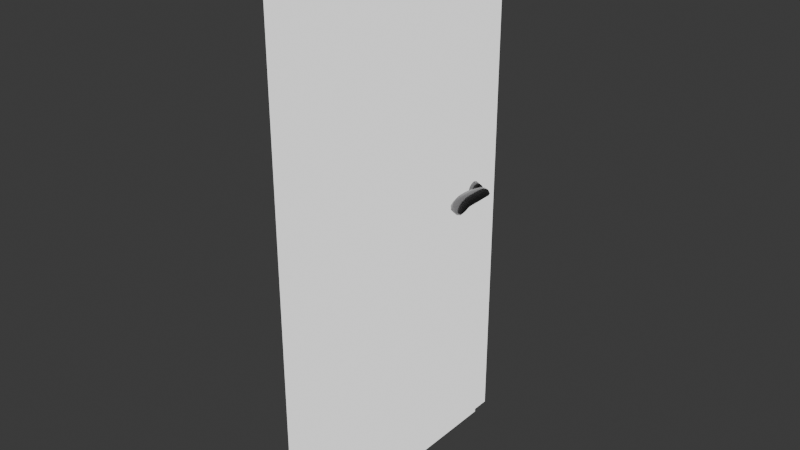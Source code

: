 # Source: door2_outline.blend  (saved by Blender 4.5.87; exported with 4.5.12 LTS)
import bpy
from mathutils import Matrix  # noqa: F401  (used for matrix-valued properties, if any)

bpy.ops.wm.read_factory_settings(use_empty=True)
scene = bpy.context.scene
scene.name = 'Scene'

# ---- collections
col_collection = bpy.data.collections.new('Collection'); scene.collection.children.link(col_collection)

# ---- images (referenced by path relative to the original .blend; pixels are not part of the script)
import os
ASSET_DIR = os.environ.get("B2B_ASSET_DIR", "")  # directory of the original .blend (textures are referenced by path, not embedded)
HERE = os.path.dirname(os.path.abspath(__file__))  # packed textures are extracted next to this script under _unpacked/

def load_image(name, relpath, width, height, colorspace="sRGB"):
    """Load a texture the original file referenced (path relative to the .blend, or extracted next to this script)."""
    p = next((c for c in (os.path.join(HERE, relpath), os.path.join(ASSET_DIR, relpath)) if relpath and os.path.exists(c)), "")
    if p:
        img = bpy.data.images.load(p, check_existing=True)
        img.name = name
    else:  # same state as the original file: an image datablock whose file is absent (Cycles renders it pink)
        img = bpy.data.images.new(name, width, height)
        img.source = "FILE"
        img.filepath = "//" + (relpath or name)
    img.colorspace_settings.name = colorspace
    return img
img_rooms_door = load_image('rooms_door', 'rooms_door.png', 1024, 1024, 'sRGB')

# ---- materials (node trees are filled in below, after node groups)
mat_rooms_door = bpy.data.materials.new('rooms_door')
mat_doorknob = bpy.data.materials.new('Doorknob')
mat_outline = bpy.data.materials.new('Outline')
mat_outline.use_backface_culling = True

# ---- material node trees
mat_rooms_door.use_nodes = True; mat_rooms_door.node_tree.nodes.clear()
_N = mat_rooms_door.node_tree.nodes; _L = mat_rooms_door.node_tree.links
n0 = _N.new('ShaderNodeBsdfPrincipled'); n0.name = 'Principled BSDF'; n0.location = (10, 300)
n1 = _N.new('ShaderNodeOutputMaterial'); n1.name = 'Material Output'; n1.location = (300, 300)
n2 = _N.new('ShaderNodeTexImage'); n2.name = 'Image Texture'; n2.location = (-280, 280)
n2.image = img_rooms_door
n2.interpolation = 'Closest'
_L.new(n0.outputs[0], n1.inputs[0])
_L.new(n2.outputs[0], n0.inputs[0])
n1.is_active_output = True
mat_doorknob.use_nodes = True; mat_doorknob.node_tree.nodes.clear()
_N = mat_doorknob.node_tree.nodes; _L = mat_doorknob.node_tree.links
n0 = _N.new('ShaderNodeBsdfPrincipled'); n0.name = 'Principled BSDF'; n0.location = (10, 300)
n0.inputs[0].default_value = (0.2054, 0.2026, 0.2082, 1.0)
n0.inputs[1].default_value = 0.623
n0.inputs[2].default_value = 0.1885
n1 = _N.new('ShaderNodeOutputMaterial'); n1.name = 'Material Output'; n1.location = (300, 300)
_L.new(n0.outputs[0], n1.inputs[0])
n1.is_active_output = True
mat_outline.use_nodes = True; mat_outline.node_tree.nodes.clear()
_N = mat_outline.node_tree.nodes; _L = mat_outline.node_tree.links
n0 = _N.new('ShaderNodeOutputMaterial'); n0.name = 'Material Output'; n0.location = (200, 100)
n1 = _N.new('ShaderNodeEmission'); n1.name = 'Emission'; n1.location = (-200, 100)
_L.new(n1.outputs[0], n0.inputs[0])
n0.is_active_output = True

# ---- world
world_world = bpy.data.worlds.new('World'); scene.world = world_world
world_world.use_nodes = True; world_world.node_tree.nodes.clear()
_N = world_world.node_tree.nodes; _L = world_world.node_tree.links
n0 = _N.new('ShaderNodeOutputWorld'); n0.name = 'World Output'; n0.location = (300, 300)
n1 = _N.new('ShaderNodeBackground'); n1.name = 'Background'; n1.location = (10, 300)
n1.inputs[0].default_value = (0.05088, 0.05088, 0.05088, 1.0)
_L.new(n1.outputs[0], n0.inputs[0])
n0.is_active_output = True
world_world.color = (0.05088, 0.05088, 0.05088)
world_world.sun_shadow_jitter_overblur = 0.0

# ---- meshes
me_dark_door = bpy.data.meshes.new('dark_door')
me_dark_door.from_pydata([(-0.01959, 0.8942, 0.00563), (-0.01959, 0.8942, 1.985), (0.01959, 0.8942, 0.00563), (0.01959, 0.8942, 1.985), (-0.01959, 0.005759, 0.00563), (-0.01959, 0.005759, 1.985), (0.01959, 0.005759, 0.00563), (0.01959, 0.005759, 1.985), (-0.02981, -0.005765, 0.005629), (-0.0298, -0.005763, 1.997), (0.009363, -0.005796, 0.005629), (0.009361, -0.005795, 1.997), (0.009308, -0.07503, 0.005629), (0.008011, -0.07374, 1.991), (-0.02986, -0.075, 0.005629), (-0.02856, -0.07371, 1.991), (-0.0285, 7.897e-06, 2.034), (0.008069, -2.125e-05, 2.034), (-0.02986, -0.075, 2.035), (0.009308, -0.07503, 2.035), (-0.02903, 0.975, 0.005629), (-0.02773, 0.9737, 1.991), (0.01015, 0.975, 0.005629), (0.008847, 0.9737, 1.991), (0.01009, 0.9058, 0.005629), (0.01009, 0.9058, 1.997), (-0.02908, 0.9058, 0.005629), (-0.02908, 0.9058, 1.997), (-0.02903, 0.975, 2.035), (0.01015, 0.975, 2.035), (-0.02779, 0.9, 2.034), (0.008787, 0.9, 2.034), (-0.03138, 0.8479, 1.033), (-0.03152, 0.841, 1.034), (-0.03126, 0.8534, 1.028), (-0.03118, 0.8565, 1.022), (-0.03115, 0.8565, 1.015), (-0.03118, 0.8534, 1.008), (-0.03127, 0.8479, 1.004), (-0.0314, 0.841, 1.002), (-0.03154, 0.834, 1.004), (-0.03167, 0.8283, 1.008), (-0.03176, 0.8252, 1.015), (-0.03179, 0.8251, 1.022), (-0.03175, 0.8283, 1.028), (-0.03165, 0.834, 1.033), (-0.03535, 0.8445, 1.029), (-0.03547, 0.8395, 1.03), (-0.03525, 0.8487, 1.026), (-0.03519, 0.851, 1.021), (-0.03517, 0.851, 1.016), (-0.03519, 0.8487, 1.011), (-0.03526, 0.8446, 1.008), (-0.03537, 0.8395, 1.007), (-0.03549, 0.8345, 1.008), (-0.03559, 0.8306, 1.011), (-0.03567, 0.8284, 1.016), (-0.03569, 0.8285, 1.021), (-0.03566, 0.8306, 1.026), (-0.03558, 0.8345, 1.029), (0.02048, 0.8555, 1.048), (0.02034, 0.841, 1.052), (0.0206, 0.8672, 1.039), (0.02068, 0.8737, 1.026), (0.02071, 0.8737, 1.011), (0.02067, 0.8672, 0.9973), (0.02059, 0.8556, 0.988), (0.02046, 0.841, 0.9847), (0.02032, 0.8265, 0.9881), (0.02019, 0.815, 0.9974), (0.0201, 0.8086, 1.011), (0.02007, 0.8086, 1.026), (0.02011, 0.815, 1.039), (0.0202, 0.8266, 1.048), (0.05004, 0.8498, 1.04), (0.04993, 0.8394, 1.043), (0.05014, 0.858, 1.033), (0.05021, 0.8625, 1.024), (0.05023, 0.8625, 1.013), (0.0502, 0.8579, 1.004), (0.05013, 0.8497, 0.997), (0.05003, 0.8394, 0.9946), (0.04991, 0.829, 0.9968), (0.0498, 0.8205, 1.003), (0.04973, 0.8157, 1.013), (0.0497, 0.8157, 1.024), (0.04974, 0.8204, 1.034), (0.04982, 0.8289, 1.04), (-0.06759, 0.8381, 1.019), (-0.06963, 0.8363, 1.019), (-0.07028, 0.8431, 1.018), (-0.07782, 0.8395, 1.019), (-0.09082, 0.6709, 1.022), (-0.09222, 0.6765, 1.021), (-0.07585, 0.6716, 1.022), (-0.07435, 0.6767, 1.021), (-0.07011, 0.6889, 1.032), (-0.06979, 0.7194, 1.036), (-0.07006, 0.7467, 1.036), (-0.07176, 0.7731, 1.036), (-0.07577, 0.8003, 1.036), (-0.07721, 0.8297, 1.032), (-0.07853, 0.8221, 1.025), (-0.07709, 0.7978, 1.034), (-0.07282, 0.7725, 1.036), (-0.07026, 0.7466, 1.036), (-0.0698, 0.7197, 1.036), (-0.07011, 0.6949, 1.033), (-0.08083, 0.8313, 1.032), (-0.08949, 0.8054, 1.037), (-0.09136, 0.7748, 1.036), (-0.09183, 0.7468, 1.036), (-0.09185, 0.7194, 1.036), (-0.0927, 0.6884, 1.032), (-0.09267, 0.6945, 1.032), (-0.09186, 0.7197, 1.036), (-0.09188, 0.7469, 1.036), (-0.0914, 0.7747, 1.035), (-0.0892, 0.8049, 1.031), (-0.08289, 0.8267, 1.023), (-0.06761, 0.8409, 1.019), (-0.06687, 0.8366, 1.02), (-0.07314, 0.8388, 1.018), (-0.07801, 0.8393, 1.017), (-0.07225, 0.84, 1.026), (-0.0714, 0.6833, 1.027), (-0.07384, 0.6744, 1.02), (-0.08352, 0.6704, 1.02), (-0.08351, 0.6754, 1.021), (-0.09339, 0.6737, 1.021), (-0.09275, 0.6744, 1.025), (-0.07647, 0.8328, 1.018), (-0.07256, 0.6754, 1.025), (-0.06976, 0.7047, 1.036), (-0.06987, 0.7332, 1.036), (-0.07057, 0.7601, 1.036), (-0.07368, 0.7861, 1.036), (-0.07763, 0.8152, 1.035), (-0.07916, 0.8298, 1.021), (-0.0775, 0.8109, 1.03), (-0.07482, 0.7851, 1.035), (-0.0712, 0.7597, 1.036), (-0.06988, 0.7331, 1.036), (-0.0698, 0.707, 1.035), (-0.0722, 0.8357, 1.026), (-0.08579, 0.8197, 1.034), (-0.09055, 0.7898, 1.037), (-0.09177, 0.7605, 1.036), (-0.09183, 0.7332, 1.036), (-0.09199, 0.7046, 1.036), (-0.09343, 0.6828, 1.026), (-0.09204, 0.7068, 1.035), (-0.09183, 0.7332, 1.036), (-0.09187, 0.7603, 1.036), (-0.09264, 0.7883, 1.035), (-0.08674, 0.8174, 1.027), (-0.08138, 0.695, 1.035), (-0.08081, 0.7197, 1.038), (-0.0811, 0.7468, 1.038), (-0.0823, 0.7736, 1.038), (-0.08298, 0.7999, 1.036), (-0.0813, 0.823, 1.027), (-0.07877, 0.831, 1.03), (-0.08152, 0.8034, 1.035), (-0.08109, 0.7742, 1.034), (-0.08084, 0.7468, 1.034), (-0.0808, 0.7194, 1.034), (-0.08135, 0.6883, 1.03), (-0.09615, 0.6913, 1.032), (-0.0955, 0.7195, 1.036), (-0.09552, 0.7469, 1.036), (-0.09474, 0.7751, 1.036), (-0.09279, 0.8075, 1.033), (-0.08201, 0.8288, 1.028), (-0.0779, 0.8251, 1.029), (-0.07389, 0.7974, 1.035), (-0.06904, 0.7718, 1.036), (-0.06656, 0.7464, 1.036), (-0.06623, 0.7195, 1.036), (-0.06682, 0.6925, 1.032), (-0.06856, 0.6805, 1.026), (-0.08425, 0.6732, 1.017), (-0.07412, 0.8353, 1.023), (-0.0825, 0.6734, 1.023), (-0.07902, 0.8313, 1.021), (-0.08245, 0.683, 1.028), (-0.0809, 0.707, 1.038), (-0.08084, 0.7332, 1.038), (-0.08159, 0.7602, 1.038), (-0.08267, 0.7869, 1.037), (-0.08255, 0.8128, 1.032), (-0.07128, 0.8394, 1.025), (-0.08096, 0.8178, 1.032), (-0.08133, 0.7882, 1.035), (-0.08091, 0.7605, 1.034), (-0.08081, 0.7332, 1.034), (-0.08086, 0.7045, 1.034), (-0.0966, 0.6793, 1.026), (-0.09559, 0.7055, 1.036), (-0.0955, 0.7332, 1.036), (-0.09544, 0.7604, 1.036), (-0.09538, 0.7891, 1.036), (-0.08737, 0.8189, 1.031), (-0.0781, 0.834, 1.024), (-0.07618, 0.8117, 1.033), (-0.07183, 0.7842, 1.035), (-0.06737, 0.7594, 1.036), (-0.06627, 0.7331, 1.036), (-0.0663, 0.706, 1.036), (-0.05461, 0.8365, 1.018), (-0.05461, 0.8365, 1.019), (-0.05461, 0.843, 1.019), (-0.0546, 0.8431, 1.019), (-0.05498, 0.8398, 1.02), (-0.05306, 0.836, 1.019), (-0.05498, 0.8398, 1.018), (-0.0529, 0.8435, 1.019), (-0.04184, 0.8387, 1.018), (-0.04183, 0.8387, 1.019), (-0.04184, 0.8409, 1.018), (-0.04182, 0.841, 1.019), (-0.04247, 0.8398, 1.019), (-0.04132, 0.8387, 1.019), (-0.04246, 0.8398, 1.018), (-0.0413, 0.8408, 1.018), (0.07394, 0.8505, 1.005), (0.0719, 0.8523, 1.031), (0.07126, 0.8275, 1.006), (0.0637, 0.831, 1.031), (0.09821, 0.6663, 1.004), (0.09682, 0.6607, 1.031), (0.06616, 0.6657, 1.005), (0.06767, 0.6605, 1.031), (0.06014, 0.6941, 1.015), (0.05935, 0.7197, 1.019), (0.05928, 0.747, 1.019), (0.06004, 0.7745, 1.019), (0.06411, 0.8005, 1.019), (0.06839, 0.8216, 1.016), (0.06474, 0.8291, 1.039), (0.06595, 0.8022, 1.051), (0.06211, 0.7742, 1.053), (0.05971, 0.7469, 1.054), (0.05933, 0.7194, 1.054), (0.06015, 0.6881, 1.049), (0.0888, 0.83, 1.015), (0.09521, 0.8048, 1.019), (0.09939, 0.775, 1.019), (0.09999, 0.7469, 1.019), (0.09997, 0.7197, 1.019), (0.1002, 0.6946, 1.015), (0.1003, 0.6885, 1.049), (0.09996, 0.7194, 1.054), (0.1001, 0.7468, 1.054), (0.1005, 0.7753, 1.053), (0.09806, 0.8105, 1.048), (0.08931, 0.8397, 1.037), (0.07392, 0.8387, 1.001), (0.07207, 0.8554, 1.017), (0.0684, 0.8408, 1.037), (0.06063, 0.8278, 1.019), (0.07139, 0.8249, 1.012), (0.06236, 0.6714, 1.041), (0.06018, 0.6594, 1.016), (0.08237, 0.6634, 1.001), (0.08239, 0.6584, 1.031), (0.1062, 0.6601, 1.016), (0.101, 0.6804, 1.009), (0.08184, 0.8482, 1.029), (0.06121, 0.6794, 1.009), (0.05952, 0.7068, 1.018), (0.05929, 0.7332, 1.019), (0.05939, 0.7608, 1.019), (0.06175, 0.7877, 1.019), (0.06621, 0.8132, 1.018), (0.06238, 0.8351, 1.032), (0.06514, 0.817, 1.045), (0.06421, 0.7879, 1.053), (0.06063, 0.7606, 1.054), (0.05936, 0.7332, 1.054), (0.05947, 0.7045, 1.053), (0.08413, 0.8403, 1.011), (0.0924, 0.8186, 1.016), (0.09786, 0.79, 1.019), (0.09991, 0.7607, 1.019), (0.09999, 0.7332, 1.019), (0.09997, 0.707, 1.018), (0.1003, 0.6719, 1.041), (0.09992, 0.7047, 1.053), (0.1, 0.7332, 1.054), (0.1004, 0.7607, 1.053), (0.1021, 0.7905, 1.051), (0.09508, 0.826, 1.043), (0.08022, 0.688, 1.054), (0.07966, 0.7193, 1.058), (0.07997, 0.7468, 1.058), (0.08146, 0.7744, 1.058), (0.08182, 0.805, 1.055), (0.07754, 0.8335, 1.044), (0.07818, 0.8252, 1.011), (0.08038, 0.8022, 1.015), (0.0798, 0.7746, 1.014), (0.07967, 0.7469, 1.014), (0.07967, 0.7197, 1.014), (0.08024, 0.6947, 1.011), (0.115, 0.6917, 1.032), (0.1144, 0.7195, 1.036), (0.1144, 0.7469, 1.036), (0.1136, 0.7755, 1.035), (0.1107, 0.8127, 1.03), (0.09706, 0.8396, 1.024), (0.05729, 0.8241, 1.025), (0.05308, 0.801, 1.035), (0.04815, 0.7749, 1.037), (0.04544, 0.7471, 1.036), (0.04509, 0.7195, 1.036), (0.04578, 0.6905, 1.032), (0.04863, 0.6739, 1.024), (0.08342, 0.6534, 1.014), (0.08655, 0.848, 1.016), (0.08131, 0.681, 1.005), (0.07214, 0.8394, 1.039), (0.08135, 0.6714, 1.045), (0.07972, 0.7045, 1.057), (0.07971, 0.7332, 1.058), (0.08071, 0.7605, 1.058), (0.08211, 0.7892, 1.057), (0.08062, 0.8205, 1.05), (0.0785, 0.8309, 1.009), (0.07916, 0.8153, 1.012), (0.08013, 0.7888, 1.015), (0.07968, 0.7606, 1.014), (0.07966, 0.7332, 1.014), (0.07976, 0.707, 1.014), (0.115, 0.6751, 1.025), (0.1144, 0.706, 1.036), (0.1144, 0.7332, 1.036), (0.1143, 0.7609, 1.036), (0.114, 0.7911, 1.034), (0.1044, 0.8265, 1.028), (0.05799, 0.8288, 1.021), (0.05542, 0.8144, 1.03), (0.05108, 0.788, 1.037), (0.04631, 0.7611, 1.036), (0.04513, 0.7333, 1.036), (0.04517, 0.7055, 1.036), (0.05496, 0.8521, 1.006), (0.05497, 0.8521, 1.031), (0.05497, 0.8276, 1.006), (0.05497, 0.8274, 1.031), (0.05459, 0.8398, 0.9999), (0.05392, 0.8559, 1.019), (0.0546, 0.8398, 1.038), (0.05378, 0.8236, 1.018), (0.04356, 0.8536, 1.005), (0.04356, 0.8536, 1.032), (0.04356, 0.826, 1.005), (0.04357, 0.8259, 1.032), (0.04293, 0.8398, 0.9993), (0.04408, 0.8583, 1.019), (0.04293, 0.8398, 1.038), (0.04409, 0.8212, 1.018), (-0.02536, 0.9, -0.0001433), (-0.02536, 0.9, 1.991), (0.02536, 0.9, -0.0001433), (0.02536, 0.9, 1.991), (-0.02536, -1.481e-05, -0.0001433), (-0.02536, -1.481e-05, 1.991), (0.02536, -1.481e-05, -0.0001433), (0.02536, -1.481e-05, 1.991), (-0.03558, 1.353e-05, -0.0001445), (-0.03558, 1.353e-05, 1.991), (0.01514, -2.688e-05, -0.0001445), (0.01514, -2.688e-05, 1.991), (0.01508, -0.08081, -0.0001445), (0.01508, -0.08081, 1.991), (-0.03564, -0.08077, -0.0001445), (-0.03564, -0.08077, 1.991), (-0.03558, 1.353e-05, 2.041), (0.01514, -2.688e-05, 2.041), (-0.03564, -0.08077, 2.041), (0.01508, -0.08081, 2.041), (-0.03479, 0.9808, -0.0001445), (-0.03479, 0.9808, 1.991), (0.01592, 0.9808, -0.0001445), (0.01592, 0.9808, 1.991), (0.01586, 0.9, -0.0001445), (0.01586, 0.9, 1.991), (-0.03486, 0.9, -0.0001445), (-0.03486, 0.9, 1.991), (-0.03479, 0.9808, 2.041), (0.01592, 0.9808, 2.041), (-0.03486, 0.9, 2.041), (0.01586, 0.9, 2.041), (-0.0265, 0.8517, 1.04), (-0.0265, 0.841, 1.043), (-0.0265, 0.8603, 1.034), (-0.0265, 0.8651, 1.024), (-0.0265, 0.8651, 1.013), (-0.0265, 0.8603, 1.003), (-0.0265, 0.8517, 0.9959), (-0.0265, 0.841, 0.9934), (-0.0265, 0.8303, 0.9959), (-0.0265, 0.8216, 1.003), (-0.0265, 0.8169, 1.013), (-0.0265, 0.8169, 1.024), (-0.0265, 0.8216, 1.034), (-0.0265, 0.8303, 1.04), (-0.04327, 0.8471, 1.034), (-0.04327, 0.8394, 1.036), (-0.04327, 0.8533, 1.03), (-0.04327, 0.8568, 1.022), (-0.04327, 0.8568, 1.015), (-0.04327, 0.8533, 1.007), (-0.04327, 0.8471, 1.002), (-0.04327, 0.8394, 1.001), (-0.04327, 0.8317, 1.002), (-0.04327, 0.8255, 1.007), (-0.04327, 0.8221, 1.015), (-0.04327, 0.8221, 1.022), (-0.04327, 0.8255, 1.03), (-0.04327, 0.8317, 1.034), (0.02536, 0.8517, 1.04), (0.02536, 0.841, 1.043), (0.02536, 0.8603, 1.034), (0.02536, 0.8651, 1.024), (0.02536, 0.8651, 1.013), (0.02536, 0.8603, 1.003), (0.02536, 0.8517, 0.9959), (0.02536, 0.841, 0.9934), (0.02536, 0.8303, 0.9959), (0.02536, 0.8216, 1.003), (0.02536, 0.8169, 1.013), (0.02536, 0.8169, 1.024), (0.02536, 0.8216, 1.034), (0.02536, 0.8303, 1.04), (0.04213, 0.8471, 1.034), (0.04213, 0.8394, 1.036), (0.04213, 0.8533, 1.03), (0.04213, 0.8568, 1.022), (0.04213, 0.8568, 1.015), (0.04213, 0.8533, 1.007), (0.04213, 0.8471, 1.002), (0.04213, 0.8394, 1.001), (0.04213, 0.8317, 1.002), (0.04213, 0.8255, 1.007), (0.04213, 0.8221, 1.015), (0.04213, 0.8221, 1.022), (0.04213, 0.8255, 1.03), (0.04213, 0.8317, 1.034), (-0.07134, 0.8443, 1.012), (-0.07134, 0.8443, 1.025), (-0.07134, 0.8353, 1.012), (-0.07133, 0.8353, 1.025), (-0.09509, 0.6686, 1.013), (-0.09509, 0.6686, 1.026), (-0.07158, 0.6686, 1.013), (-0.07158, 0.6686, 1.026), (-0.0657, 0.6915, 1.024), (-0.06514, 0.7195, 1.027), (-0.06524, 0.7468, 1.027), (-0.06647, 0.7738, 1.028), (-0.07051, 0.8004, 1.028), (-0.07337, 0.8257, 1.024), (-0.0722, 0.8256, 1.032), (-0.07209, 0.8, 1.042), (-0.06804, 0.7734, 1.045), (-0.06555, 0.7467, 1.045), (-0.06514, 0.7195, 1.045), (-0.0657, 0.6915, 1.041), (-0.08539, 0.8307, 1.024), (-0.09292, 0.8051, 1.028), (-0.09595, 0.7749, 1.028), (-0.09648, 0.7469, 1.027), (-0.09648, 0.7195, 1.027), (-0.09704, 0.6915, 1.024), (-0.09704, 0.6915, 1.041), (-0.09648, 0.7195, 1.045), (-0.09658, 0.7468, 1.045), (-0.09652, 0.775, 1.044), (-0.0942, 0.8077, 1.04), (-0.08667, 0.8332, 1.03), (-0.07134, 0.8398, 1.01), (-0.07004, 0.846, 1.019), (-0.07134, 0.8398, 1.028), (-0.06989, 0.8336, 1.018), (-0.07239, 0.8324, 1.019), (-0.06745, 0.6774, 1.034), (-0.06758, 0.6669, 1.018), (-0.08352, 0.6669, 1.01), (-0.08352, 0.6669, 1.026), (-0.1003, 0.6669, 1.018), (-0.09746, 0.6774, 1.017), (-0.07973, 0.8405, 1.024), (-0.06745, 0.6774, 1.017), (-0.06521, 0.7058, 1.027), (-0.06515, 0.7332, 1.027), (-0.06555, 0.7604, 1.027), (-0.06828, 0.7869, 1.028), (-0.07249, 0.8142, 1.027), (-0.07134, 0.8325, 1.027), (-0.07189, 0.8139, 1.037), (-0.07009, 0.7865, 1.044), (-0.06649, 0.7602, 1.045), (-0.06519, 0.7332, 1.045), (-0.06521, 0.7058, 1.044), (-0.07874, 0.838, 1.019), (-0.08966, 0.8191, 1.025), (-0.09477, 0.7899, 1.028), (-0.09641, 0.7606, 1.027), (-0.09648, 0.7332, 1.027), (-0.09655, 0.7058, 1.027), (-0.09746, 0.6774, 1.034), (-0.09655, 0.7058, 1.044), (-0.09649, 0.7332, 1.045), (-0.09673, 0.7605, 1.045), (-0.09792, 0.7894, 1.043), (-0.09148, 0.8217, 1.035), (-0.08137, 0.6915, 1.044), (-0.08081, 0.7195, 1.048), (-0.08111, 0.7468, 1.048), (-0.08245, 0.774, 1.048), (-0.08297, 0.8024, 1.045), (-0.07999, 0.8283, 1.036), (-0.07904, 0.8281, 1.021), (-0.08152, 0.8028, 1.025), (-0.08102, 0.7744, 1.024), (-0.08082, 0.7469, 1.024), (-0.08081, 0.7195, 1.024), (-0.08137, 0.6915, 1.02), (-0.1061, 0.6915, 1.032), (-0.1055, 0.7195, 1.036), (-0.1055, 0.7469, 1.036), (-0.1047, 0.7753, 1.035), (-0.1023, 0.8101, 1.032), (-0.0901, 0.8342, 1.026), (-0.06817, 0.8246, 1.027), (-0.06406, 0.7992, 1.035), (-0.05916, 0.7734, 1.036), (-0.05657, 0.7468, 1.036), (-0.05623, 0.7195, 1.036), (-0.05687, 0.6915, 1.032), (-0.05917, 0.6772, 1.025), (-0.0844, 0.6633, 1.016), (-0.0809, 0.8416, 1.02), (-0.08247, 0.6772, 1.014), (-0.07615, 0.8354, 1.03), (-0.08247, 0.6772, 1.036), (-0.08088, 0.7058, 1.047), (-0.08085, 0.7332, 1.048), (-0.08172, 0.7603, 1.048), (-0.08296, 0.788, 1.047), (-0.08216, 0.8166, 1.041), (-0.07546, 0.8351, 1.017), (-0.08063, 0.8166, 1.022), (-0.0813, 0.7885, 1.025), (-0.08086, 0.7605, 1.024), (-0.08081, 0.7332, 1.024), (-0.08088, 0.7058, 1.024), (-0.1064, 0.6772, 1.025), (-0.1056, 0.7058, 1.036), (-0.1055, 0.7332, 1.036), (-0.1054, 0.7606, 1.036), (-0.1053, 0.7901, 1.035), (-0.09645, 0.8227, 1.029), (-0.06861, 0.8314, 1.023), (-0.06637, 0.8131, 1.031), (-0.06203, 0.7861, 1.036), (-0.05741, 0.7602, 1.036), (-0.05627, 0.7332, 1.036), (-0.05631, 0.7058, 1.036), (-0.05536, 0.8443, 1.012), (-0.05536, 0.8443, 1.025), (-0.05536, 0.8353, 1.012), (-0.05535, 0.8353, 1.025), (-0.05536, 0.8398, 1.01), (-0.05406, 0.846, 1.019), (-0.05536, 0.8398, 1.028), (-0.05391, 0.8336, 1.018), (-0.04327, 0.8462, 1.012), (-0.04327, 0.8461, 1.026), (-0.04327, 0.8334, 1.012), (-0.04327, 0.8334, 1.026), (-0.04327, 0.8398, 1.009), (-0.04327, 0.8485, 1.019), (-0.04327, 0.8398, 1.028), (-0.04327, 0.831, 1.018), (0.0702, 0.8443, 1.012), (0.0702, 0.8443, 1.025), (0.0702, 0.8353, 1.012), (0.07019, 0.8353, 1.025), (0.09395, 0.6686, 1.013), (0.09395, 0.6686, 1.026), (0.07044, 0.6686, 1.013), (0.07044, 0.6686, 1.026), (0.06456, 0.6915, 1.024), (0.064, 0.7195, 1.027), (0.0641, 0.7468, 1.027), (0.06533, 0.7738, 1.028), (0.06937, 0.8004, 1.028), (0.07223, 0.8257, 1.024), (0.07106, 0.8256, 1.032), (0.07095, 0.8, 1.042), (0.0669, 0.7734, 1.045), (0.06441, 0.7467, 1.045), (0.064, 0.7195, 1.045), (0.06456, 0.6915, 1.041), (0.08425, 0.8307, 1.024), (0.09178, 0.8051, 1.028), (0.09481, 0.7749, 1.028), (0.09534, 0.7469, 1.027), (0.09534, 0.7195, 1.027), (0.0959, 0.6915, 1.024), (0.0959, 0.6915, 1.041), (0.09534, 0.7195, 1.045), (0.09544, 0.7468, 1.045), (0.09538, 0.775, 1.044), (0.09306, 0.8077, 1.04), (0.08553, 0.8332, 1.03), (0.0702, 0.8398, 1.01), (0.0689, 0.846, 1.019), (0.0702, 0.8398, 1.028), (0.06875, 0.8336, 1.018), (0.07125, 0.8324, 1.019), (0.06631, 0.6774, 1.034), (0.06644, 0.6669, 1.018), (0.08238, 0.6669, 1.01), (0.08238, 0.6669, 1.026), (0.09921, 0.6669, 1.018), (0.09632, 0.6774, 1.017), (0.07859, 0.8405, 1.024), (0.06631, 0.6774, 1.017), (0.06407, 0.7058, 1.027), (0.06401, 0.7332, 1.027), (0.06441, 0.7604, 1.027), (0.06714, 0.7869, 1.028), (0.07135, 0.8142, 1.027), (0.0702, 0.8325, 1.027), (0.07075, 0.8139, 1.037), (0.06895, 0.7865, 1.044), (0.06535, 0.7602, 1.045), (0.06405, 0.7332, 1.045), (0.06407, 0.7058, 1.044), (0.0776, 0.838, 1.019), (0.08853, 0.8191, 1.025), (0.09363, 0.7899, 1.028), (0.09527, 0.7606, 1.027), (0.09534, 0.7332, 1.027), (0.09541, 0.7058, 1.027), (0.09632, 0.6774, 1.034), (0.09541, 0.7058, 1.044), (0.09535, 0.7332, 1.045), (0.09559, 0.7605, 1.045), (0.09679, 0.7894, 1.043), (0.09034, 0.8217, 1.035), (0.08023, 0.6915, 1.044), (0.07967, 0.7195, 1.048), (0.07997, 0.7468, 1.048), (0.08131, 0.774, 1.048), (0.08183, 0.8024, 1.045), (0.07885, 0.8283, 1.036), (0.07791, 0.8281, 1.021), (0.08038, 0.8028, 1.025), (0.07988, 0.7744, 1.024), (0.07968, 0.7469, 1.024), (0.07967, 0.7195, 1.024), (0.08023, 0.6915, 1.02), (0.105, 0.6915, 1.032), (0.1044, 0.7195, 1.036), (0.1044, 0.7469, 1.036), (0.1036, 0.7753, 1.035), (0.1012, 0.8101, 1.032), (0.08896, 0.8342, 1.026), (0.06703, 0.8246, 1.027), (0.06292, 0.7992, 1.035), (0.05802, 0.7734, 1.036), (0.05543, 0.7468, 1.036), (0.05509, 0.7195, 1.036), (0.05573, 0.6915, 1.032), (0.05803, 0.6772, 1.025), (0.08326, 0.6633, 1.016), (0.07976, 0.8416, 1.02), (0.08133, 0.6772, 1.014), (0.07501, 0.8354, 1.03), (0.08133, 0.6772, 1.036), (0.07974, 0.7058, 1.047), (0.07971, 0.7332, 1.048), (0.08058, 0.7603, 1.048), (0.08182, 0.788, 1.047), (0.08102, 0.8166, 1.041), (0.07432, 0.8351, 1.017), (0.07949, 0.8166, 1.022), (0.08016, 0.7885, 1.025), (0.07972, 0.7605, 1.024), (0.07967, 0.7332, 1.024), (0.07974, 0.7058, 1.024), (0.1052, 0.6772, 1.025), (0.1044, 0.7058, 1.036), (0.1044, 0.7332, 1.036), (0.1043, 0.7606, 1.036), (0.1041, 0.7901, 1.035), (0.09531, 0.8227, 1.029), (0.06747, 0.8314, 1.023), (0.06523, 0.8131, 1.031), (0.06089, 0.7861, 1.036), (0.05627, 0.7602, 1.036), (0.05513, 0.7332, 1.036), (0.05517, 0.7058, 1.036), (0.05422, 0.8443, 1.012), (0.05422, 0.8443, 1.025), (0.05422, 0.8353, 1.012), (0.05421, 0.8353, 1.025), (0.05422, 0.8398, 1.01), (0.05292, 0.846, 1.019), (0.05422, 0.8398, 1.028), (0.05277, 0.8336, 1.018), (0.04213, 0.8462, 1.012), (0.04213, 0.8461, 1.026), (0.04213, 0.8334, 1.012), (0.04213, 0.8334, 1.026), (0.04213, 0.8398, 1.009), (0.04213, 0.8485, 1.019), (0.04213, 0.8398, 1.028), (0.04213, 0.831, 1.018)], [], [(0, 1, 3, 2), (2, 3, 7, 6), (6, 7, 5, 4), (4, 5, 1, 0), (2, 6, 4, 0), (7, 3, 1, 5), (8, 9, 11, 10), (14, 15, 9, 8), (9, 15, 18, 16), (10, 12, 14, 8), (10, 11, 13, 12), (15, 14, 12, 13), (19, 17, 16, 18), (15, 13, 19, 18), (13, 11, 17, 19), (31, 30, 16, 17), (20, 21, 23, 22), (26, 27, 21, 20), (21, 27, 30, 28), (22, 24, 26, 20), (22, 23, 25, 24), (27, 26, 24, 25), (31, 29, 28, 30), (25, 31, 17, 11), (25, 23, 29, 31), (23, 21, 28, 29), (30, 27, 9, 16), (27, 25, 11, 9), (32, 33, 45, 44, 43, 42, 41, 40, 39, 38, 37, 36, 35, 34), (39, 40, 54, 53), (33, 32, 46, 47), (40, 41, 55, 54), (32, 34, 48, 46), (41, 42, 56, 55), (34, 35, 49, 48), (42, 43, 57, 56), (35, 36, 50, 49), (43, 44, 58, 57), (36, 37, 51, 50), (44, 45, 59, 58), (37, 38, 52, 51), (45, 33, 47, 59), (38, 39, 53, 52), (46, 48, 49, 50, 51, 52, 53, 54, 55, 56, 57, 58, 59, 47), (60, 61, 73, 72, 71, 70, 69, 68, 67, 66, 65, 64, 63, 62), (67, 68, 82, 81), (61, 60, 74, 75), (68, 69, 83, 82), (60, 62, 76, 74), (69, 70, 84, 83), (62, 63, 77, 76), (70, 71, 85, 84), (63, 64, 78, 77), (71, 72, 86, 85), (64, 65, 79, 78), (72, 73, 87, 86), (65, 66, 80, 79), (73, 61, 75, 87), (66, 67, 81, 80), (74, 76, 77, 78, 79, 80, 81, 82, 83, 84, 85, 86, 87, 75), (96, 179, 180, 132), (179, 107, 125, 180), (180, 125, 95, 126), (132, 180, 126, 94), (94, 126, 181, 127), (126, 95, 128, 181), (181, 128, 93, 129), (127, 181, 129, 92), (108, 173, 182, 144), (173, 119, 131, 182), (182, 131, 89, 121), (144, 182, 121, 88), (96, 132, 183, 167), (132, 94, 127, 183), (183, 127, 92, 130), (167, 183, 130, 113), (102, 138, 184, 161), (138, 91, 122, 184), (184, 122, 89, 131), (161, 184, 131, 119), (95, 125, 185, 128), (125, 107, 156, 185), (185, 156, 114, 150), (128, 185, 150, 93), (107, 143, 186, 156), (143, 106, 157, 186), (186, 157, 115, 151), (156, 186, 151, 114), (106, 142, 187, 157), (142, 105, 158, 187), (187, 158, 116, 152), (157, 187, 152, 115), (105, 141, 188, 158), (141, 104, 159, 188), (188, 159, 117, 153), (158, 188, 153, 116), (104, 140, 189, 159), (140, 103, 160, 189), (189, 160, 118, 154), (159, 189, 154, 117), (103, 139, 190, 160), (139, 102, 161, 190), (190, 161, 119, 155), (160, 190, 155, 118), (90, 124, 191, 120), (124, 101, 162, 191), (191, 162, 108, 144), (120, 191, 144, 88), (101, 137, 192, 162), (137, 100, 163, 192), (192, 163, 109, 145), (162, 192, 145, 108), (100, 136, 193, 163), (136, 99, 164, 193), (193, 164, 110, 146), (163, 193, 146, 109), (99, 135, 194, 164), (135, 98, 165, 194), (194, 165, 111, 147), (164, 194, 147, 110), (98, 134, 195, 165), (134, 97, 166, 195), (195, 166, 112, 148), (165, 195, 148, 111), (97, 133, 196, 166), (133, 96, 167, 196), (196, 167, 113, 149), (166, 196, 149, 112), (92, 129, 197, 130), (129, 93, 150, 197), (197, 150, 114, 168), (130, 197, 168, 113), (113, 168, 198, 149), (168, 114, 151, 198), (198, 151, 115, 169), (149, 198, 169, 112), (112, 169, 199, 148), (169, 115, 152, 199), (199, 152, 116, 170), (148, 199, 170, 111), (111, 170, 200, 147), (170, 116, 153, 200), (200, 153, 117, 171), (147, 200, 171, 110), (110, 171, 201, 146), (171, 117, 154, 201), (201, 154, 118, 172), (146, 201, 172, 109), (109, 172, 202, 145), (172, 118, 155, 202), (202, 155, 119, 173), (145, 202, 173, 108), (90, 123, 203, 124), (123, 91, 138, 203), (203, 138, 102, 174), (124, 203, 174, 101), (101, 174, 204, 137), (174, 102, 139, 204), (204, 139, 103, 175), (137, 204, 175, 100), (100, 175, 205, 136), (175, 103, 140, 205), (205, 140, 104, 176), (136, 205, 176, 99), (99, 176, 206, 135), (176, 104, 141, 206), (206, 141, 105, 177), (135, 206, 177, 98), (98, 177, 207, 134), (177, 105, 142, 207), (207, 142, 106, 178), (134, 207, 178, 97), (97, 178, 208, 133), (178, 106, 143, 208), (208, 143, 107, 179), (133, 208, 179, 96), (121, 89, 210, 214), (120, 88, 209, 213), (91, 123, 216, 212), (89, 122, 215, 210), (88, 121, 214, 209), (90, 120, 213, 211), (123, 90, 211, 216), (122, 91, 212, 215), (216, 211, 219, 224), (215, 212, 220, 223), (214, 210, 218, 222), (213, 209, 217, 221), (212, 216, 224, 220), (210, 215, 223, 218), (209, 214, 222, 217), (211, 213, 221, 219), (233, 316, 317, 269), (316, 244, 262, 317), (317, 262, 232, 263), (269, 317, 263, 231), (231, 263, 318, 264), (263, 232, 265, 318), (318, 265, 230, 266), (264, 318, 266, 229), (245, 310, 319, 281), (310, 256, 268, 319), (319, 268, 226, 258), (281, 319, 258, 225), (233, 269, 320, 304), (269, 231, 264, 320), (320, 264, 229, 267), (304, 320, 267, 250), (239, 275, 321, 298), (275, 228, 259, 321), (321, 259, 226, 268), (298, 321, 268, 256), (232, 262, 322, 265), (262, 244, 293, 322), (322, 293, 251, 287), (265, 322, 287, 230), (244, 280, 323, 293), (280, 243, 294, 323), (323, 294, 252, 288), (293, 323, 288, 251), (243, 279, 324, 294), (279, 242, 295, 324), (324, 295, 253, 289), (294, 324, 289, 252), (242, 278, 325, 295), (278, 241, 296, 325), (325, 296, 254, 290), (295, 325, 290, 253), (241, 277, 326, 296), (277, 240, 297, 326), (326, 297, 255, 291), (296, 326, 291, 254), (240, 276, 327, 297), (276, 239, 298, 327), (327, 298, 256, 292), (297, 327, 292, 255), (227, 261, 328, 257), (261, 238, 299, 328), (328, 299, 245, 281), (257, 328, 281, 225), (238, 274, 329, 299), (274, 237, 300, 329), (329, 300, 246, 282), (299, 329, 282, 245), (237, 273, 330, 300), (273, 236, 301, 330), (330, 301, 247, 283), (300, 330, 283, 246), (236, 272, 331, 301), (272, 235, 302, 331), (331, 302, 248, 284), (301, 331, 284, 247), (235, 271, 332, 302), (271, 234, 303, 332), (332, 303, 249, 285), (302, 332, 285, 248), (234, 270, 333, 303), (270, 233, 304, 333), (333, 304, 250, 286), (303, 333, 286, 249), (229, 266, 334, 267), (266, 230, 287, 334), (334, 287, 251, 305), (267, 334, 305, 250), (250, 305, 335, 286), (305, 251, 288, 335), (335, 288, 252, 306), (286, 335, 306, 249), (249, 306, 336, 285), (306, 252, 289, 336), (336, 289, 253, 307), (285, 336, 307, 248), (248, 307, 337, 284), (307, 253, 290, 337), (337, 290, 254, 308), (284, 337, 308, 247), (247, 308, 338, 283), (308, 254, 291, 338), (338, 291, 255, 309), (283, 338, 309, 246), (246, 309, 339, 282), (309, 255, 292, 339), (339, 292, 256, 310), (282, 339, 310, 245), (227, 260, 340, 261), (260, 228, 275, 340), (340, 275, 239, 311), (261, 340, 311, 238), (238, 311, 341, 274), (311, 239, 276, 341), (341, 276, 240, 312), (274, 341, 312, 237), (237, 312, 342, 273), (312, 240, 277, 342), (342, 277, 241, 313), (273, 342, 313, 236), (236, 313, 343, 272), (313, 241, 278, 343), (343, 278, 242, 314), (272, 343, 314, 235), (235, 314, 344, 271), (314, 242, 279, 344), (344, 279, 243, 315), (271, 344, 315, 234), (234, 315, 345, 270), (315, 243, 280, 345), (345, 280, 244, 316), (270, 345, 316, 233), (258, 226, 347, 351), (257, 225, 346, 350), (228, 260, 353, 349), (226, 259, 352, 347), (225, 258, 351, 346), (227, 257, 350, 348), (260, 227, 348, 353), (259, 228, 349, 352), (353, 348, 356, 361), (352, 349, 357, 360), (351, 347, 355, 359), (350, 346, 354, 358), (349, 353, 361, 357), (347, 352, 360, 355), (346, 351, 359, 354), (348, 350, 358, 356), (362, 364, 365, 363), (364, 368, 369, 365), (368, 366, 367, 369), (366, 362, 363, 367), (364, 362, 366, 368), (369, 367, 363, 365), (370, 372, 373, 371), (376, 370, 371, 377), (371, 378, 380, 377), (372, 370, 376, 374), (372, 374, 375, 373), (377, 375, 374, 376), (381, 380, 378, 379), (377, 380, 381, 375), (375, 381, 379, 373), (393, 379, 378, 392), (382, 384, 385, 383), (388, 382, 383, 389), (383, 390, 392, 389), (384, 382, 388, 386), (384, 386, 387, 385), (389, 387, 386, 388), (393, 392, 390, 391), (387, 373, 379, 393), (387, 393, 391, 385), (385, 391, 390, 383), (392, 378, 371, 389), (389, 371, 373, 387), (394, 396, 397, 398, 399, 400, 401, 402, 403, 404, 405, 406, 407, 395), (401, 415, 416, 402), (395, 409, 408, 394), (402, 416, 417, 403), (394, 408, 410, 396), (403, 417, 418, 404), (396, 410, 411, 397), (404, 418, 419, 405), (397, 411, 412, 398), (405, 419, 420, 406), (398, 412, 413, 399), (406, 420, 421, 407), (399, 413, 414, 400), (407, 421, 409, 395), (400, 414, 415, 401), (408, 409, 421, 420, 419, 418, 417, 416, 415, 414, 413, 412, 411, 410), (422, 424, 425, 426, 427, 428, 429, 430, 431, 432, 433, 434, 435, 423), (429, 443, 444, 430), (423, 437, 436, 422), (430, 444, 445, 431), (422, 436, 438, 424), (431, 445, 446, 432), (424, 438, 439, 425), (432, 446, 447, 433), (425, 439, 440, 426), (433, 447, 448, 434), (426, 440, 441, 427), (434, 448, 449, 435), (427, 441, 442, 428), (435, 449, 437, 423), (428, 442, 443, 429), (436, 437, 449, 448, 447, 446, 445, 444, 443, 442, 441, 440, 439, 438), (458, 494, 542, 541), (541, 542, 487, 469), (542, 488, 457, 487), (494, 456, 488, 542), (456, 489, 543, 488), (488, 543, 490, 457), (543, 491, 455, 490), (489, 454, 491, 543), (470, 506, 544, 535), (535, 544, 493, 481), (544, 483, 451, 493), (506, 450, 483, 544), (458, 529, 545, 494), (494, 545, 489, 456), (545, 492, 454, 489), (529, 475, 492, 545), (464, 523, 546, 500), (500, 546, 484, 453), (546, 493, 451, 484), (523, 481, 493, 546), (457, 490, 547, 487), (487, 547, 518, 469), (547, 512, 476, 518), (490, 455, 512, 547), (469, 518, 548, 505), (505, 548, 519, 468), (548, 513, 477, 519), (518, 476, 513, 548), (468, 519, 549, 504), (504, 549, 520, 467), (549, 514, 478, 520), (519, 477, 514, 549), (467, 520, 550, 503), (503, 550, 521, 466), (550, 515, 479, 521), (520, 478, 515, 550), (466, 521, 551, 502), (502, 551, 522, 465), (551, 516, 480, 522), (521, 479, 516, 551), (465, 522, 552, 501), (501, 552, 523, 464), (552, 517, 481, 523), (522, 480, 517, 552), (452, 482, 553, 486), (486, 553, 524, 463), (553, 506, 470, 524), (482, 450, 506, 553), (463, 524, 554, 499), (499, 554, 525, 462), (554, 507, 471, 525), (524, 470, 507, 554), (462, 525, 555, 498), (498, 555, 526, 461), (555, 508, 472, 526), (525, 471, 508, 555), (461, 526, 556, 497), (497, 556, 527, 460), (556, 509, 473, 527), (526, 472, 509, 556), (460, 527, 557, 496), (496, 557, 528, 459), (557, 510, 474, 528), (527, 473, 510, 557), (459, 528, 558, 495), (495, 558, 529, 458), (558, 511, 475, 529), (528, 474, 511, 558), (454, 492, 559, 491), (491, 559, 512, 455), (559, 530, 476, 512), (492, 475, 530, 559), (475, 511, 560, 530), (530, 560, 513, 476), (560, 531, 477, 513), (511, 474, 531, 560), (474, 510, 561, 531), (531, 561, 514, 477), (561, 532, 478, 514), (510, 473, 532, 561), (473, 509, 562, 532), (532, 562, 515, 478), (562, 533, 479, 515), (509, 472, 533, 562), (472, 508, 563, 533), (533, 563, 516, 479), (563, 534, 480, 516), (508, 471, 534, 563), (471, 507, 564, 534), (534, 564, 517, 480), (564, 535, 481, 517), (507, 470, 535, 564), (452, 486, 565, 485), (485, 565, 500, 453), (565, 536, 464, 500), (486, 463, 536, 565), (463, 499, 566, 536), (536, 566, 501, 464), (566, 537, 465, 501), (499, 462, 537, 566), (462, 498, 567, 537), (537, 567, 502, 465), (567, 538, 466, 502), (498, 461, 538, 567), (461, 497, 568, 538), (538, 568, 503, 466), (568, 539, 467, 503), (497, 460, 539, 568), (460, 496, 569, 539), (539, 569, 504, 467), (569, 540, 468, 504), (496, 459, 540, 569), (459, 495, 570, 540), (540, 570, 505, 468), (570, 541, 469, 505), (495, 458, 541, 570), (483, 576, 572, 451), (482, 575, 571, 450), (453, 574, 578, 485), (451, 572, 577, 484), (450, 571, 576, 483), (452, 573, 575, 482), (485, 578, 573, 452), (484, 577, 574, 453), (578, 586, 581, 573), (577, 585, 582, 574), (576, 584, 580, 572), (575, 583, 579, 571), (574, 582, 586, 578), (572, 580, 585, 577), (571, 579, 584, 576), (573, 581, 583, 575), (595, 631, 679, 678), (678, 679, 624, 606), (679, 625, 594, 624), (631, 593, 625, 679), (593, 626, 680, 625), (625, 680, 627, 594), (680, 628, 592, 627), (626, 591, 628, 680), (607, 643, 681, 672), (672, 681, 630, 618), (681, 620, 588, 630), (643, 587, 620, 681), (595, 666, 682, 631), (631, 682, 626, 593), (682, 629, 591, 626), (666, 612, 629, 682), (601, 660, 683, 637), (637, 683, 621, 590), (683, 630, 588, 621), (660, 618, 630, 683), (594, 627, 684, 624), (624, 684, 655, 606), (684, 649, 613, 655), (627, 592, 649, 684), (606, 655, 685, 642), (642, 685, 656, 605), (685, 650, 614, 656), (655, 613, 650, 685), (605, 656, 686, 641), (641, 686, 657, 604), (686, 651, 615, 657), (656, 614, 651, 686), (604, 657, 687, 640), (640, 687, 658, 603), (687, 652, 616, 658), (657, 615, 652, 687), (603, 658, 688, 639), (639, 688, 659, 602), (688, 653, 617, 659), (658, 616, 653, 688), (602, 659, 689, 638), (638, 689, 660, 601), (689, 654, 618, 660), (659, 617, 654, 689), (589, 619, 690, 623), (623, 690, 661, 600), (690, 643, 607, 661), (619, 587, 643, 690), (600, 661, 691, 636), (636, 691, 662, 599), (691, 644, 608, 662), (661, 607, 644, 691), (599, 662, 692, 635), (635, 692, 663, 598), (692, 645, 609, 663), (662, 608, 645, 692), (598, 663, 693, 634), (634, 693, 664, 597), (693, 646, 610, 664), (663, 609, 646, 693), (597, 664, 694, 633), (633, 694, 665, 596), (694, 647, 611, 665), (664, 610, 647, 694), (596, 665, 695, 632), (632, 695, 666, 595), (695, 648, 612, 666), (665, 611, 648, 695), (591, 629, 696, 628), (628, 696, 649, 592), (696, 667, 613, 649), (629, 612, 667, 696), (612, 648, 697, 667), (667, 697, 650, 613), (697, 668, 614, 650), (648, 611, 668, 697), (611, 647, 698, 668), (668, 698, 651, 614), (698, 669, 615, 651), (647, 610, 669, 698), (610, 646, 699, 669), (669, 699, 652, 615), (699, 670, 616, 652), (646, 609, 670, 699), (609, 645, 700, 670), (670, 700, 653, 616), (700, 671, 617, 653), (645, 608, 671, 700), (608, 644, 701, 671), (671, 701, 654, 617), (701, 672, 618, 654), (644, 607, 672, 701), (589, 623, 702, 622), (622, 702, 637, 590), (702, 673, 601, 637), (623, 600, 673, 702), (600, 636, 703, 673), (673, 703, 638, 601), (703, 674, 602, 638), (636, 599, 674, 703), (599, 635, 704, 674), (674, 704, 639, 602), (704, 675, 603, 639), (635, 598, 675, 704), (598, 634, 705, 675), (675, 705, 640, 603), (705, 676, 604, 640), (634, 597, 676, 705), (597, 633, 706, 676), (676, 706, 641, 604), (706, 677, 605, 641), (633, 596, 677, 706), (596, 632, 707, 677), (677, 707, 642, 605), (707, 678, 606, 642), (632, 595, 678, 707), (620, 713, 709, 588), (619, 712, 708, 587), (590, 711, 715, 622), (588, 709, 714, 621), (587, 708, 713, 620), (589, 710, 712, 619), (622, 715, 710, 589), (621, 714, 711, 590), (715, 723, 718, 710), (714, 722, 719, 711), (713, 721, 717, 709), (712, 720, 716, 708), (711, 719, 723, 715), (709, 717, 722, 714), (708, 716, 721, 713), (710, 718, 720, 712), (219, 221, 583, 581), (221, 217, 579, 583), (217, 222, 584, 579), (222, 218, 580, 584), (218, 223, 585, 580), (223, 220, 582, 585), (220, 224, 586, 582), (224, 219, 581, 586), (356, 358, 720, 718), (358, 354, 716, 720), (354, 359, 721, 716), (359, 355, 717, 721), (355, 360, 722, 717), (360, 357, 719, 722), (357, 361, 723, 719), (361, 356, 718, 723)])
me_dark_door.polygons.foreach_set('use_smooth', [0, 0, 0, 0, 0, 0, 0, 0, 0, 0, 0, 0, 0, 0, 0, 0, 0, 0, 0, 0, 0, 0, 0, 0, 0, 0, 0, 0, 1, 1, 1, 1, 1, 1, 1, 1, 1, 1, 1, 1, 1, 1, 1, 0, 1, 1, 1, 1, 1, 1, 1, 1, 1, 1, 1, 1, 1, 1, 1, 0, 1, 1, 1, 1, 1, 1, 1, 1, 1, 1, 1, 1, 1, 1, 1, 1, 1, 1, 1, 1, 1, 1, 1, 1, 1, 1, 1, 1, 1, 1, 1, 1, 1, 1, 1, 1, 1, 1, 1, 1, 1, 1, 1, 1, 1, 1, 1, 1, 1, 1, 1, 1, 1, 1, 1, 1, 1, 1, 1, 1, 1, 1, 1, 1, 1, 1, 1, 1, 1, 1, 1, 1, 1, 1, 1, 1, 1, 1, 1, 1, 1, 1, 1, 1, 1, 1, 1, 1, 1, 1, 1, 1, 1, 1, 1, 1, 1, 1, 1, 1, 1, 1, 1, 1, 1, 1, 1, 1, 1, 1, 1, 1, 1, 1, 1, 1, 1, 1, 1, 1, 1, 1, 1, 1, 1, 1, 1, 1, 1, 1, 1, 1, 1, 1, 1, 1, 1, 1, 1, 1, 1, 1, 1, 1, 1, 1, 1, 1, 1, 1, 1, 1, 1, 1, 1, 1, 1, 1, 1, 1, 1, 1, 1, 1, 1, 1, 1, 1, 1, 1, 1, 1, 1, 1, 1, 1, 1, 1, 1, 1, 1, 1, 1, 1, 1, 1, 1, 1, 1, 1, 1, 1, 1, 1, 1, 1, 1, 1, 1, 1, 1, 1, 1, 1, 1, 1, 1, 1, 1, 1, 1, 1, 1, 1, 1, 1, 1, 1, 1, 1, 1, 1, 1, 1, 1, 1, 1, 1, 1, 1, 1, 1, 1, 1, 1, 1, 1, 1, 1, 1, 1, 1, 1, 1, 1, 1, 1, 1, 1, 1, 1, 1, 1, 1, 1, 1, 1, 1, 1, 1, 1, 1, 1, 1, 0, 0, 0, 0, 0, 0, 0, 0, 0, 0, 0, 0, 0, 0, 0, 0, 0, 0, 0, 0, 0, 0, 0, 0, 0, 0, 0, 0, 1, 1, 1, 1, 1, 1, 1, 1, 1, 1, 1, 1, 1, 1, 1, 0, 1, 1, 1, 1, 1, 1, 1, 1, 1, 1, 1, 1, 1, 1, 1, 0, 1, 1, 1, 1, 1, 1, 1, 1, 1, 1, 1, 1, 1, 1, 1, 1, 1, 1, 1, 1, 1, 1, 1, 1, 1, 1, 1, 1, 1, 1, 1, 1, 1, 1, 1, 1, 1, 1, 1, 1, 1, 1, 1, 1, 1, 1, 1, 1, 1, 1, 1, 1, 1, 1, 1, 1, 1, 1, 1, 1, 1, 1, 1, 1, 1, 1, 1, 1, 1, 1, 1, 1, 1, 1, 1, 1, 1, 1, 1, 1, 1, 1, 1, 1, 1, 1, 1, 1, 1, 1, 1, 1, 1, 1, 1, 1, 1, 1, 1, 1, 1, 1, 1, 1, 1, 1, 1, 1, 1, 1, 1, 1, 1, 1, 1, 1, 1, 1, 1, 1, 1, 1, 1, 1, 1, 1, 1, 1, 1, 1, 1, 1, 1, 1, 1, 1, 1, 1, 1, 1, 1, 1, 1, 1, 1, 1, 1, 1, 1, 1, 1, 1, 1, 1, 1, 1, 1, 1, 1, 1, 1, 1, 1, 1, 1, 1, 1, 1, 1, 1, 1, 1, 1, 1, 1, 1, 1, 1, 1, 1, 1, 1, 1, 1, 1, 1, 1, 1, 1, 1, 1, 1, 1, 1, 1, 1, 1, 1, 1, 1, 1, 1, 1, 1, 1, 1, 1, 1, 1, 1, 1, 1, 1, 1, 1, 1, 1, 1, 1, 1, 1, 1, 1, 1, 1, 1, 1, 1, 1, 1, 1, 1, 1, 1, 1, 1, 1, 1, 1, 1, 1, 1, 1, 1, 1, 1, 1, 1, 1, 1, 1, 1, 1, 1, 1, 1, 1, 1, 1, 1, 1, 1, 1, 1, 1, 1, 1, 1, 1, 1, 1, 1, 1, 1, 1, 1, 1, 1, 1, 1])
me_dark_door.polygons.foreach_set('material_index', [0, 0, 0, 0, 0, 0, 0, 0, 0, 0, 0, 0, 0, 0, 0, 0, 0, 0, 0, 0, 0, 0, 0, 0, 0, 0, 0, 0, 1, 1, 1, 1, 1, 1, 1, 1, 1, 1, 1, 1, 1, 1, 1, 1, 1, 1, 1, 1, 1, 1, 1, 1, 1, 1, 1, 1, 1, 1, 1, 1, 1, 1, 1, 1, 1, 1, 1, 1, 1, 1, 1, 1, 1, 1, 1, 1, 1, 1, 1, 1, 1, 1, 1, 1, 1, 1, 1, 1, 1, 1, 1, 1, 1, 1, 1, 1, 1, 1, 1, 1, 1, 1, 1, 1, 1, 1, 1, 1, 1, 1, 1, 1, 1, 1, 1, 1, 1, 1, 1, 1, 1, 1, 1, 1, 1, 1, 1, 1, 1, 1, 1, 1, 1, 1, 1, 1, 1, 1, 1, 1, 1, 1, 1, 1, 1, 1, 1, 1, 1, 1, 1, 1, 1, 1, 1, 1, 1, 1, 1, 1, 1, 1, 1, 1, 1, 1, 1, 1, 1, 1, 1, 1, 1, 1, 1, 1, 1, 1, 1, 1, 1, 1, 1, 1, 1, 1, 1, 1, 1, 1, 1, 1, 1, 1, 1, 1, 1, 1, 1, 1, 1, 1, 1, 1, 1, 1, 1, 1, 1, 1, 1, 1, 1, 1, 1, 1, 1, 1, 1, 1, 1, 1, 1, 1, 1, 1, 1, 1, 1, 1, 1, 1, 1, 1, 1, 1, 1, 1, 1, 1, 1, 1, 1, 1, 1, 1, 1, 1, 1, 1, 1, 1, 1, 1, 1, 1, 1, 1, 1, 1, 1, 1, 1, 1, 1, 1, 1, 1, 1, 1, 1, 1, 1, 1, 1, 1, 1, 1, 1, 1, 1, 1, 1, 1, 1, 1, 1, 1, 1, 1, 1, 1, 1, 1, 1, 1, 1, 1, 1, 1, 1, 1, 1, 1, 1, 1, 1, 1, 1, 1, 1, 1, 1, 1, 1, 1, 1, 1, 1, 1, 1, 1, 1, 1, 2, 2, 2, 2, 2, 2, 2, 2, 2, 2, 2, 2, 2, 2, 2, 2, 2, 2, 2, 2, 2, 2, 2, 2, 2, 2, 2, 2, 2, 2, 2, 2, 2, 2, 2, 2, 2, 2, 2, 2, 2, 2, 2, 2, 2, 2, 2, 2, 2, 2, 2, 2, 2, 2, 2, 2, 2, 2, 2, 2, 2, 2, 2, 2, 2, 2, 2, 2, 2, 2, 2, 2, 2, 2, 2, 2, 2, 2, 2, 2, 2, 2, 2, 2, 2, 2, 2, 2, 2, 2, 2, 2, 2, 2, 2, 2, 2, 2, 2, 2, 2, 2, 2, 2, 2, 2, 2, 2, 2, 2, 2, 2, 2, 2, 2, 2, 2, 2, 2, 2, 2, 2, 2, 2, 2, 2, 2, 2, 2, 2, 2, 2, 2, 2, 2, 2, 2, 2, 2, 2, 2, 2, 2, 2, 2, 2, 2, 2, 2, 2, 2, 2, 2, 2, 2, 2, 2, 2, 2, 2, 2, 2, 2, 2, 2, 2, 2, 2, 2, 2, 2, 2, 2, 2, 2, 2, 2, 2, 2, 2, 2, 2, 2, 2, 2, 2, 2, 2, 2, 2, 2, 2, 2, 2, 2, 2, 2, 2, 2, 2, 2, 2, 2, 2, 2, 2, 2, 2, 2, 2, 2, 2, 2, 2, 2, 2, 2, 2, 2, 2, 2, 2, 2, 2, 2, 2, 2, 2, 2, 2, 2, 2, 2, 2, 2, 2, 2, 2, 2, 2, 2, 2, 2, 2, 2, 2, 2, 2, 2, 2, 2, 2, 2, 2, 2, 2, 2, 2, 2, 2, 2, 2, 2, 2, 2, 2, 2, 2, 2, 2, 2, 2, 2, 2, 2, 2, 2, 2, 2, 2, 2, 2, 2, 2, 2, 2, 2, 2, 2, 2, 2, 2, 2, 2, 2, 2, 2, 2, 2, 2, 2, 2, 2, 2, 2, 2, 2, 2, 2, 2, 2, 2, 2, 2, 2, 2, 2, 2, 2, 2, 2, 2, 2, 2, 1, 1, 1, 1, 1, 1, 1, 1, 1, 1, 1, 1, 1, 1, 1, 1])
_uv = me_dark_door.uv_layers.new(name='UVMap')
_uv.uv.foreach_set('vector', [0.9393, 0.6714, 0.9393, 0.04264, 0.9552, 0.04264, 0.9552, 0.6714, 0.3051, 0.04264, 0.3051, 0.6714, 0.02211, 0.6714, 0.02211, 0.04264, 0.9552, 0.6714, 0.9552, 0.04264, 0.9712, 0.04264, 0.9712, 0.6714, 0.588, 0.04264, 0.588, 0.6714, 0.3051, 0.6714, 0.3051, 0.04264, 0.02211, 0.9544, 0.02211, 0.6714, 0.03805, 0.6714, 0.03805, 0.9544, 0.054, 0.6714, 0.054, 0.9544, 0.03805, 0.9544, 0.03805, 0.6714, 0.9036, 0.1831, 0.6082, 0.1831, 0.6082, 0.1747, 0.9036, 0.1747, 0.911, 0.5525, 0.6156, 0.5525, 0.6156, 0.5391, 0.911, 0.5391, 0.6156, 0.5391, 0.6156, 0.5525, 0.6082, 0.5525, 0.6082, 0.5391, 0.6418, 0.58, 0.6418, 0.6065, 0.6166, 0.6065, 0.6166, 0.58, 0.911, 0.2134, 0.6156, 0.2134, 0.6156, 0.2, 0.911, 0.2, 0.6156, 0.1916, 0.911, 0.1916, 0.911, 0.2, 0.6156, 0.2, 0.6082, 0.1579, 0.6202, 0.1579, 0.6202, 0.1663, 0.6082, 0.1663, 0.6156, 0.1916, 0.6156, 0.2, 0.6082, 0.2, 0.6082, 0.1916, 0.6156, 0.2, 0.6156, 0.2134, 0.6082, 0.2134, 0.6082, 0.2, 0.7537, 0.1579, 0.7537, 0.1663, 0.6202, 0.1663, 0.6202, 0.1579, 0.911, 0.1916, 0.6156, 0.1916, 0.6156, 0.1831, 0.911, 0.1831, 0.911, 0.3897, 0.6156, 0.3897, 0.6156, 0.3762, 0.911, 0.3762, 0.6156, 0.3762, 0.6156, 0.3897, 0.6082, 0.3897, 0.6082, 0.3762, 0.6669, 0.58, 0.6669, 0.6065, 0.6418, 0.6065, 0.6418, 0.58, 0.911, 0.3762, 0.6156, 0.3762, 0.6156, 0.3628, 0.911, 0.3628, 0.6082, 0.1663, 0.9036, 0.1663, 0.9036, 0.1747, 0.6082, 0.1747, 0.7537, 0.1579, 0.7657, 0.1579, 0.7657, 0.1663, 0.7537, 0.1663, 0.6156, 0.3628, 0.6082, 0.3628, 0.6082, 0.2134, 0.6156, 0.2134, 0.6156, 0.3628, 0.6156, 0.3762, 0.6082, 0.3762, 0.6082, 0.3628, 0.6156, 0.1831, 0.6156, 0.1916, 0.6082, 0.1916, 0.6082, 0.1831, 0.6082, 0.3897, 0.6156, 0.3897, 0.6156, 0.5391, 0.6082, 0.5391, 0.8992, 0.1579, 0.8992, 0.1663, 0.7657, 0.1663, 0.7657, 0.1579, 0.0, 0.0, 0.0, 0.0, 0.0, 0.0, 0.0, 0.0, 0.0, 0.0, 0.0, 0.0, 0.0, 0.0, 0.0, 0.0, 0.0, 0.0, 0.0, 0.0, 0.0, 0.0, 0.0, 0.0, 0.0, 0.0, 0.0, 0.0, 0.0, 0.0, 0.0, 0.0, 0.0, 0.0, 0.0, 0.0, 0.0, 0.0, 0.0, 0.0, 0.0, 0.0, 0.0, 0.0, 0.0, 0.0, 0.0, 0.0, 0.0, 0.0, 0.0, 0.0, 0.0, 0.0, 0.0, 0.0, 0.0, 0.0, 0.0, 0.0, 0.0, 0.0, 0.0, 0.0, 0.0, 0.0, 0.0, 0.0, 0.0, 0.0, 0.0, 0.0, 0.0, 0.0, 0.0, 0.0, 0.0, 0.0, 0.0, 0.0, 0.0, 0.0, 0.0, 0.0, 0.0, 0.0, 0.0, 0.0, 0.0, 0.0, 0.0, 0.0, 0.0, 0.0, 0.0, 0.0, 0.0, 0.0, 0.0, 0.0, 0.0, 0.0, 0.0, 0.0, 0.0, 0.0, 0.0, 0.0, 0.0, 0.0, 0.0, 0.0, 0.0, 0.0, 0.0, 0.0, 0.0, 0.0, 0.0, 0.0, 0.0, 0.0, 0.0, 0.0, 0.0, 0.0, 0.0, 0.0, 0.0, 0.0, 0.0, 0.0, 0.0, 0.0, 0.0, 0.0, 0.0, 0.0, 0.0, 0.0, 0.0, 0.0, 0.0, 0.0, 0.0, 0.0, 0.0, 0.0, 0.0, 0.0, 0.0, 0.0, 0.0, 0.0, 0.0, 0.0, 0.0, 0.0, 0.0, 0.0, 0.0, 0.0, 0.0, 0.0, 0.0, 0.0, 0.0, 0.0, 0.0, 0.0, 0.0, 0.0, 0.0, 0.0, 0.0, 0.0, 0.0, 0.0, 0.0, 0.0, 0.0, 0.0, 0.0, 0.0, 0.0, 0.0, 0.0, 0.0, 0.0, 0.0, 0.0, 0.0, 0.0, 0.0, 0.0, 0.0, 0.0, 0.0, 0.0, 0.0, 0.0, 0.0, 0.0, 0.0, 0.0, 0.0, 0.0, 0.0, 0.0, 0.0, 0.0, 0.0, 0.0, 0.0, 0.0, 0.0, 0.0, 0.0, 0.0, 0.0, 0.0, 0.0, 0.0, 0.0, 0.0, 0.0, 0.0, 0.0, 0.0, 0.0, 0.0, 0.0, 0.0, 0.0, 0.0, 0.0, 0.0, 0.0, 0.0, 0.0, 0.0, 0.0, 0.0, 0.0, 0.0, 0.0, 0.0, 0.0, 0.0, 0.0, 0.0, 0.0, 0.0, 0.0, 0.0, 0.0, 0.0, 0.0, 0.0, 0.0, 0.0, 0.0, 0.0, 0.0, 0.0, 0.0, 0.0, 0.0, 0.0, 0.0, 0.0, 0.0, 0.0, 0.0, 0.0, 0.0, 0.0, 0.0, 0.0, 0.0, 0.0, 0.0, 0.0, 0.0, 0.0, 0.0, 0.0, 0.0, 0.0, 0.0, 0.0, 0.0, 0.0, 0.0, 0.0, 0.0, 0.0, 0.0, 0.0, 0.0, 0.0, 0.0, 0.0, 0.0, 0.0, 0.0, 0.0, 0.0, 0.0, 0.0, 0.0, 0.0, 0.0, 0.0, 0.0, 0.0, 0.0, 0.0, 0.0, 0.0, 0.0, 0.0, 0.0, 0.0, 0.0, 0.0, 0.0, 0.0, 0.0, 0.0, 0.0, 0.0, 0.0, 0.0, 0.0, 0.0, 0.375, 0.4643, 0.5, 0.4643, 0.5, 0.4851, 0.375, 0.4821, 0.5, 0.4643, 0.625, 0.4643, 0.625, 0.4821, 0.5, 0.4851, 0.5, 0.4851, 0.625, 0.4821, 0.625, 0.5, 0.5, 0.5298, 0.375, 0.4821, 0.5, 0.4851, 0.5, 0.5298, 0.375, 0.5, 0.375, 0.5, 0.5, 0.5298, 0.5, 0.625, 0.4048, 0.625, 0.5, 0.5298, 0.625, 0.5, 0.5952, 0.625, 0.5, 0.625, 0.5, 0.625, 0.5952, 0.625, 0.625, 0.75, 0.5, 0.7202, 0.4048, 0.625, 0.5, 0.625, 0.5, 0.7202, 0.375, 0.75, 0.375, 0.9643, 0.5, 0.9643, 0.5, 0.9821, 0.375, 0.9821, 0.5, 0.9643, 0.625, 0.9643, 0.625, 0.9821, 0.5, 0.9821, 0.5, 0.9821, 0.625, 0.9821, 0.625, 1.0, 0.5, 1.0, 0.375, 0.9821, 0.5, 0.9821, 0.5, 1.0, 0.375, 1.0, 0.3393, 0.5, 0.3571, 0.5, 0.3601, 0.625, 0.3393, 0.625, 0.3571, 0.5, 0.375, 0.5, 0.4048, 0.625, 0.3601, 0.625, 0.3601, 0.625, 0.4048, 0.625, 0.375, 0.75, 0.3571, 0.75, 0.3393, 0.625, 0.3601, 0.625, 0.3571, 0.75, 0.3393, 0.75, 0.8393, 0.5, 0.8571, 0.5, 0.8571, 0.625, 0.8393, 0.625, 0.8571, 0.5, 0.875, 0.5, 0.875, 0.625, 0.8571, 0.625, 0.8571, 0.625, 0.875, 0.625, 0.875, 0.75, 0.8571, 0.75, 0.8393, 0.625, 0.8571, 0.625, 0.8571, 0.75, 0.8393, 0.75, 0.625, 0.5, 0.6429, 0.5, 0.6399, 0.625, 0.5952, 0.625, 0.6429, 0.5, 0.6607, 0.5, 0.6607, 0.625, 0.6399, 0.625, 0.6399, 0.625, 0.6607, 0.625, 0.6607, 0.75, 0.6429, 0.75, 0.5952, 0.625, 0.6399, 0.625, 0.6429, 0.75, 0.625, 0.75, 0.6607, 0.5, 0.6786, 0.5, 0.6786, 0.625, 0.6607, 0.625, 0.6786, 0.5, 0.6964, 0.5, 0.6964, 0.625, 0.6786, 0.625, 0.6786, 0.625, 0.6964, 0.625, 0.6964, 0.75, 0.6786, 0.75, 0.6607, 0.625, 0.6786, 0.625, 0.6786, 0.75, 0.6607, 0.75, 0.6964, 0.5, 0.7143, 0.5, 0.7143, 0.625, 0.6964, 0.625, 0.7143, 0.5, 0.7321, 0.5, 0.7321, 0.625, 0.7143, 0.625, 0.7143, 0.625, 0.7321, 0.625, 0.7321, 0.75, 0.7143, 0.75, 0.6964, 0.625, 0.7143, 0.625, 0.7143, 0.75, 0.6964, 0.75, 0.7321, 0.5, 0.75, 0.5, 0.75, 0.625, 0.7321, 0.625, 0.75, 0.5, 0.7679, 0.5, 0.7679, 0.625, 0.75, 0.625, 0.75, 0.625, 0.7679, 0.625, 0.7679, 0.75, 0.75, 0.75, 0.7321, 0.625, 0.75, 0.625, 0.75, 0.75, 0.7321, 0.75, 0.7679, 0.5, 0.7857, 0.5, 0.7857, 0.625, 0.7679, 0.625, 0.7857, 0.5, 0.8036, 0.5, 0.8036, 0.625, 0.7857, 0.625, 0.7857, 0.625, 0.8036, 0.625, 0.8036, 0.75, 0.7857, 0.75, 0.7679, 0.625, 0.7857, 0.625, 0.7857, 0.75, 0.7679, 0.75, 0.8036, 0.5, 0.8214, 0.5, 0.8214, 0.625, 0.8036, 0.625, 0.8214, 0.5, 0.8393, 0.5, 0.8393, 0.625, 0.8214, 0.625, 0.8214, 0.625, 0.8393, 0.625, 0.8393, 0.75, 0.8214, 0.75, 0.8036, 0.625, 0.8214, 0.625, 0.8214, 0.75, 0.8036, 0.75, 0.125, 0.5, 0.1429, 0.5, 0.1429, 0.625, 0.125, 0.625, 0.1429, 0.5, 0.1607, 0.5, 0.1607, 0.625, 0.1429, 0.625, 0.1429, 0.625, 0.1607, 0.625, 0.1607, 0.75, 0.1429, 0.75, 0.125, 0.625, 0.1429, 0.625, 0.1429, 0.75, 0.125, 0.75, 0.1607, 0.5, 0.1786, 0.5, 0.1786, 0.625, 0.1607, 0.625, 0.1786, 0.5, 0.1964, 0.5, 0.1964, 0.625, 0.1786, 0.625, 0.1786, 0.625, 0.1964, 0.625, 0.1964, 0.75, 0.1786, 0.75, 0.1607, 0.625, 0.1786, 0.625, 0.1786, 0.75, 0.1607, 0.75, 0.1964, 0.5, 0.2143, 0.5, 0.2143, 0.625, 0.1964, 0.625, 0.2143, 0.5, 0.2321, 0.5, 0.2321, 0.625, 0.2143, 0.625, 0.2143, 0.625, 0.2321, 0.625, 0.2321, 0.75, 0.2143, 0.75, 0.1964, 0.625, 0.2143, 0.625, 0.2143, 0.75, 0.1964, 0.75, 0.2321, 0.5, 0.25, 0.5, 0.25, 0.625, 0.2321, 0.625, 0.25, 0.5, 0.2679, 0.5, 0.2679, 0.625, 0.25, 0.625, 0.25, 0.625, 0.2679, 0.625, 0.2679, 0.75, 0.25, 0.75, 0.2321, 0.625, 0.25, 0.625, 0.25, 0.75, 0.2321, 0.75, 0.2679, 0.5, 0.2857, 0.5, 0.2857, 0.625, 0.2679, 0.625, 0.2857, 0.5, 0.3036, 0.5, 0.3036, 0.625, 0.2857, 0.625, 0.2857, 0.625, 0.3036, 0.625, 0.3036, 0.75, 0.2857, 0.75, 0.2679, 0.625, 0.2857, 0.625, 0.2857, 0.75, 0.2679, 0.75, 0.3036, 0.5, 0.3214, 0.5, 0.3214, 0.625, 0.3036, 0.625, 0.3214, 0.5, 0.3393, 0.5, 0.3393, 0.625, 0.3214, 0.625, 0.3214, 0.625, 0.3393, 0.625, 0.3393, 0.75, 0.3214, 0.75, 0.3036, 0.625, 0.3214, 0.625, 0.3214, 0.75, 0.3036, 0.75, 0.375, 0.75, 0.5, 0.7202, 0.5, 0.7649, 0.375, 0.7679, 0.5, 0.7202, 0.625, 0.75, 0.625, 0.7679, 0.5, 0.7649, 0.5, 0.7649, 0.625, 0.7679, 0.625, 0.7857, 0.5, 0.7857, 0.375, 0.7679, 0.5, 0.7649, 0.5, 0.7857, 0.375, 0.7857, 0.375, 0.7857, 0.5, 0.7857, 0.5, 0.8036, 0.375, 0.8036, 0.5, 0.7857, 0.625, 0.7857, 0.625, 0.8036, 0.5, 0.8036, 0.5, 0.8036, 0.625, 0.8036, 0.625, 0.8214, 0.5, 0.8214, 0.375, 0.8036, 0.5, 0.8036, 0.5, 0.8214, 0.375, 0.8214, 0.375, 0.8214, 0.5, 0.8214, 0.5, 0.8393, 0.375, 0.8393, 0.5, 0.8214, 0.625, 0.8214, 0.625, 0.8393, 0.5, 0.8393, 0.5, 0.8393, 0.625, 0.8393, 0.625, 0.8571, 0.5, 0.8571, 0.375, 0.8393, 0.5, 0.8393, 0.5, 0.8571, 0.375, 0.8571, 0.375, 0.8571, 0.5, 0.8571, 0.5, 0.875, 0.375, 0.875, 0.5, 0.8571, 0.625, 0.8571, 0.625, 0.875, 0.5, 0.875, 0.5, 0.875, 0.625, 0.875, 0.625, 0.8929, 0.5, 0.8929, 0.375, 0.875, 0.5, 0.875, 0.5, 0.8929, 0.375, 0.8929, 0.375, 0.8929, 0.5, 0.8929, 0.5, 0.9107, 0.375, 0.9107, 0.5, 0.8929, 0.625, 0.8929, 0.625, 0.9107, 0.5, 0.9107, 0.5, 0.9107, 0.625, 0.9107, 0.625, 0.9286, 0.5, 0.9286, 0.375, 0.9107, 0.5, 0.9107, 0.5, 0.9286, 0.375, 0.9286, 0.375, 0.9286, 0.5, 0.9286, 0.5, 0.9464, 0.375, 0.9464, 0.5, 0.9286, 0.625, 0.9286, 0.625, 0.9464, 0.5, 0.9464, 0.5, 0.9464, 0.625, 0.9464, 0.625, 0.9643, 0.5, 0.9643, 0.375, 0.9464, 0.5, 0.9464, 0.5, 0.9643, 0.375, 0.9643, 0.375, 0.25, 0.5, 0.25, 0.5, 0.2679, 0.375, 0.2679, 0.5, 0.25, 0.625, 0.25, 0.625, 0.2679, 0.5, 0.2679, 0.5, 0.2679, 0.625, 0.2679, 0.625, 0.2857, 0.5, 0.2857, 0.375, 0.2679, 0.5, 0.2679, 0.5, 0.2857, 0.375, 0.2857, 0.375, 0.2857, 0.5, 0.2857, 0.5, 0.3036, 0.375, 0.3036, 0.5, 0.2857, 0.625, 0.2857, 0.625, 0.3036, 0.5, 0.3036, 0.5, 0.3036, 0.625, 0.3036, 0.625, 0.3214, 0.5, 0.3214, 0.375, 0.3036, 0.5, 0.3036, 0.5, 0.3214, 0.375, 0.3214, 0.375, 0.3214, 0.5, 0.3214, 0.5, 0.3393, 0.375, 0.3393, 0.5, 0.3214, 0.625, 0.3214, 0.625, 0.3393, 0.5, 0.3393, 0.5, 0.3393, 0.625, 0.3393, 0.625, 0.3571, 0.5, 0.3571, 0.375, 0.3393, 0.5, 0.3393, 0.5, 0.3571, 0.375, 0.3571, 0.375, 0.3571, 0.5, 0.3571, 0.5, 0.375, 0.375, 0.375, 0.5, 0.3571, 0.625, 0.3571, 0.625, 0.375, 0.5, 0.375, 0.5, 0.375, 0.625, 0.375, 0.625, 0.3929, 0.5, 0.3929, 0.375, 0.375, 0.5, 0.375, 0.5, 0.3929, 0.375, 0.3929, 0.375, 0.3929, 0.5, 0.3929, 0.5, 0.4107, 0.375, 0.4107, 0.5, 0.3929, 0.625, 0.3929, 0.625, 0.4107, 0.5, 0.4107, 0.5, 0.4107, 0.625, 0.4107, 0.625, 0.4286, 0.5, 0.4286, 0.375, 0.4107, 0.5, 0.4107, 0.5, 0.4286, 0.375, 0.4286, 0.375, 0.4286, 0.5, 0.4286, 0.5, 0.4464, 0.375, 0.4464, 0.5, 0.4286, 0.625, 0.4286, 0.625, 0.4464, 0.5, 0.4464, 0.5, 0.4464, 0.625, 0.4464, 0.625, 0.4643, 0.5, 0.4643, 0.375, 0.4464, 0.5, 0.4464, 0.5, 0.4643, 0.375, 0.4643, 0.5, 1.0, 0.625, 1.0, 0.625, 1.0, 0.5, 1.0, 0.125, 0.625, 0.125, 0.75, 0.125, 0.75, 0.125, 0.625, 0.625, 0.25, 0.5, 0.25, 0.5, 0.25, 0.625, 0.25, 0.875, 0.75, 0.875, 0.625, 0.875, 0.625, 0.875, 0.75, 0.375, 1.0, 0.5, 1.0, 0.5, 1.0, 0.375, 1.0, 0.125, 0.5, 0.125, 0.625, 0.125, 0.625, 0.125, 0.5, 0.5, 0.25, 0.375, 0.25, 0.375, 0.25, 0.5, 0.25, 0.875, 0.625, 0.875, 0.5, 0.875, 0.5, 0.875, 0.625, 0.5, 0.25, 0.375, 0.25, 0.375, 0.25, 0.5, 0.25, 0.875, 0.625, 0.875, 0.5, 0.875, 0.5, 0.875, 0.625, 0.5, 1.0, 0.625, 1.0, 0.625, 1.0, 0.5, 1.0, 0.125, 0.625, 0.125, 0.75, 0.125, 0.75, 0.125, 0.625, 0.625, 0.25, 0.5, 0.25, 0.5, 0.25, 0.625, 0.25, 0.875, 0.75, 0.875, 0.625, 0.875, 0.625, 0.875, 0.75, 0.375, 1.0, 0.5, 1.0, 0.5, 1.0, 0.375, 1.0, 0.125, 0.5, 0.125, 0.625, 0.125, 0.625, 0.125, 0.5, 0.375, 0.4643, 0.5, 0.4643, 0.5, 0.4851, 0.375, 0.4821, 0.5, 0.4643, 0.625, 0.4643, 0.625, 0.4821, 0.5, 0.4851, 0.5, 0.4851, 0.625, 0.4821, 0.625, 0.5, 0.5, 0.5298, 0.375, 0.4821, 0.5, 0.4851, 0.5, 0.5298, 0.375, 0.5, 0.375, 0.5, 0.5, 0.5298, 0.5, 0.625, 0.4048, 0.625, 0.5, 0.5298, 0.625, 0.5, 0.5952, 0.625, 0.5, 0.625, 0.5, 0.625, 0.5952, 0.625, 0.625, 0.75, 0.5, 0.7202, 0.4048, 0.625, 0.5, 0.625, 0.5, 0.7202, 0.375, 0.75, 0.375, 0.9643, 0.5, 0.9643, 0.5, 0.9821, 0.375, 0.9821, 0.5, 0.9643, 0.625, 0.9643, 0.625, 0.9821, 0.5, 0.9821, 0.5, 0.9821, 0.625, 0.9821, 0.625, 1.0, 0.5, 1.0, 0.375, 0.9821, 0.5, 0.9821, 0.5, 1.0, 0.375, 1.0, 0.3393, 0.5, 0.3571, 0.5, 0.3601, 0.625, 0.3393, 0.625, 0.3571, 0.5, 0.375, 0.5, 0.4048, 0.625, 0.3601, 0.625, 0.3601, 0.625, 0.4048, 0.625, 0.375, 0.75, 0.3571, 0.75, 0.3393, 0.625, 0.3601, 0.625, 0.3571, 0.75, 0.3393, 0.75, 0.8393, 0.5, 0.8571, 0.5, 0.8571, 0.625, 0.8393, 0.625, 0.8571, 0.5, 0.875, 0.5, 0.875, 0.625, 0.8571, 0.625, 0.8571, 0.625, 0.875, 0.625, 0.875, 0.75, 0.8571, 0.75, 0.8393, 0.625, 0.8571, 0.625, 0.8571, 0.75, 0.8393, 0.75, 0.625, 0.5, 0.6429, 0.5, 0.6399, 0.625, 0.5952, 0.625, 0.6429, 0.5, 0.6607, 0.5, 0.6607, 0.625, 0.6399, 0.625, 0.6399, 0.625, 0.6607, 0.625, 0.6607, 0.75, 0.6429, 0.75, 0.5952, 0.625, 0.6399, 0.625, 0.6429, 0.75, 0.625, 0.75, 0.6607, 0.5, 0.6786, 0.5, 0.6786, 0.625, 0.6607, 0.625, 0.6786, 0.5, 0.6964, 0.5, 0.6964, 0.625, 0.6786, 0.625, 0.6786, 0.625, 0.6964, 0.625, 0.6964, 0.75, 0.6786, 0.75, 0.6607, 0.625, 0.6786, 0.625, 0.6786, 0.75, 0.6607, 0.75, 0.6964, 0.5, 0.7143, 0.5, 0.7143, 0.625, 0.6964, 0.625, 0.7143, 0.5, 0.7321, 0.5, 0.7321, 0.625, 0.7143, 0.625, 0.7143, 0.625, 0.7321, 0.625, 0.7321, 0.75, 0.7143, 0.75, 0.6964, 0.625, 0.7143, 0.625, 0.7143, 0.75, 0.6964, 0.75, 0.7321, 0.5, 0.75, 0.5, 0.75, 0.625, 0.7321, 0.625, 0.75, 0.5, 0.7679, 0.5, 0.7679, 0.625, 0.75, 0.625, 0.75, 0.625, 0.7679, 0.625, 0.7679, 0.75, 0.75, 0.75, 0.7321, 0.625, 0.75, 0.625, 0.75, 0.75, 0.7321, 0.75, 0.7679, 0.5, 0.7857, 0.5, 0.7857, 0.625, 0.7679, 0.625, 0.7857, 0.5, 0.8036, 0.5, 0.8036, 0.625, 0.7857, 0.625, 0.7857, 0.625, 0.8036, 0.625, 0.8036, 0.75, 0.7857, 0.75, 0.7679, 0.625, 0.7857, 0.625, 0.7857, 0.75, 0.7679, 0.75, 0.8036, 0.5, 0.8214, 0.5, 0.8214, 0.625, 0.8036, 0.625, 0.8214, 0.5, 0.8393, 0.5, 0.8393, 0.625, 0.8214, 0.625, 0.8214, 0.625, 0.8393, 0.625, 0.8393, 0.75, 0.8214, 0.75, 0.8036, 0.625, 0.8214, 0.625, 0.8214, 0.75, 0.8036, 0.75, 0.125, 0.5, 0.1429, 0.5, 0.1429, 0.625, 0.125, 0.625, 0.1429, 0.5, 0.1607, 0.5, 0.1607, 0.625, 0.1429, 0.625, 0.1429, 0.625, 0.1607, 0.625, 0.1607, 0.75, 0.1429, 0.75, 0.125, 0.625, 0.1429, 0.625, 0.1429, 0.75, 0.125, 0.75, 0.1607, 0.5, 0.1786, 0.5, 0.1786, 0.625, 0.1607, 0.625, 0.1786, 0.5, 0.1964, 0.5, 0.1964, 0.625, 0.1786, 0.625, 0.1786, 0.625, 0.1964, 0.625, 0.1964, 0.75, 0.1786, 0.75, 0.1607, 0.625, 0.1786, 0.625, 0.1786, 0.75, 0.1607, 0.75, 0.1964, 0.5, 0.2143, 0.5, 0.2143, 0.625, 0.1964, 0.625, 0.2143, 0.5, 0.2321, 0.5, 0.2321, 0.625, 0.2143, 0.625, 0.2143, 0.625, 0.2321, 0.625, 0.2321, 0.75, 0.2143, 0.75, 0.1964, 0.625, 0.2143, 0.625, 0.2143, 0.75, 0.1964, 0.75, 0.2321, 0.5, 0.25, 0.5, 0.25, 0.625, 0.2321, 0.625, 0.25, 0.5, 0.2679, 0.5, 0.2679, 0.625, 0.25, 0.625, 0.25, 0.625, 0.2679, 0.625, 0.2679, 0.75, 0.25, 0.75, 0.2321, 0.625, 0.25, 0.625, 0.25, 0.75, 0.2321, 0.75, 0.2679, 0.5, 0.2857, 0.5, 0.2857, 0.625, 0.2679, 0.625, 0.2857, 0.5, 0.3036, 0.5, 0.3036, 0.625, 0.2857, 0.625, 0.2857, 0.625, 0.3036, 0.625, 0.3036, 0.75, 0.2857, 0.75, 0.2679, 0.625, 0.2857, 0.625, 0.2857, 0.75, 0.2679, 0.75, 0.3036, 0.5, 0.3214, 0.5, 0.3214, 0.625, 0.3036, 0.625, 0.3214, 0.5, 0.3393, 0.5, 0.3393, 0.625, 0.3214, 0.625, 0.3214, 0.625, 0.3393, 0.625, 0.3393, 0.75, 0.3214, 0.75, 0.3036, 0.625, 0.3214, 0.625, 0.3214, 0.75, 0.3036, 0.75, 0.375, 0.75, 0.5, 0.7202, 0.5, 0.7649, 0.375, 0.7679, 0.5, 0.7202, 0.625, 0.75, 0.625, 0.7679, 0.5, 0.7649, 0.5, 0.7649, 0.625, 0.7679, 0.625, 0.7857, 0.5, 0.7857, 0.375, 0.7679, 0.5, 0.7649, 0.5, 0.7857, 0.375, 0.7857, 0.375, 0.7857, 0.5, 0.7857, 0.5, 0.8036, 0.375, 0.8036, 0.5, 0.7857, 0.625, 0.7857, 0.625, 0.8036, 0.5, 0.8036, 0.5, 0.8036, 0.625, 0.8036, 0.625, 0.8214, 0.5, 0.8214, 0.375, 0.8036, 0.5, 0.8036, 0.5, 0.8214, 0.375, 0.8214, 0.375, 0.8214, 0.5, 0.8214, 0.5, 0.8393, 0.375, 0.8393, 0.5, 0.8214, 0.625, 0.8214, 0.625, 0.8393, 0.5, 0.8393, 0.5, 0.8393, 0.625, 0.8393, 0.625, 0.8571, 0.5, 0.8571, 0.375, 0.8393, 0.5, 0.8393, 0.5, 0.8571, 0.375, 0.8571, 0.375, 0.8571, 0.5, 0.8571, 0.5, 0.875, 0.375, 0.875, 0.5, 0.8571, 0.625, 0.8571, 0.625, 0.875, 0.5, 0.875, 0.5, 0.875, 0.625, 0.875, 0.625, 0.8929, 0.5, 0.8929, 0.375, 0.875, 0.5, 0.875, 0.5, 0.8929, 0.375, 0.8929, 0.375, 0.8929, 0.5, 0.8929, 0.5, 0.9107, 0.375, 0.9107, 0.5, 0.8929, 0.625, 0.8929, 0.625, 0.9107, 0.5, 0.9107, 0.5, 0.9107, 0.625, 0.9107, 0.625, 0.9286, 0.5, 0.9286, 0.375, 0.9107, 0.5, 0.9107, 0.5, 0.9286, 0.375, 0.9286, 0.375, 0.9286, 0.5, 0.9286, 0.5, 0.9464, 0.375, 0.9464, 0.5, 0.9286, 0.625, 0.9286, 0.625, 0.9464, 0.5, 0.9464, 0.5, 0.9464, 0.625, 0.9464, 0.625, 0.9643, 0.5, 0.9643, 0.375, 0.9464, 0.5, 0.9464, 0.5, 0.9643, 0.375, 0.9643, 0.375, 0.25, 0.5, 0.25, 0.5, 0.2679, 0.375, 0.2679, 0.5, 0.25, 0.625, 0.25, 0.625, 0.2679, 0.5, 0.2679, 0.5, 0.2679, 0.625, 0.2679, 0.625, 0.2857, 0.5, 0.2857, 0.375, 0.2679, 0.5, 0.2679, 0.5, 0.2857, 0.375, 0.2857, 0.375, 0.2857, 0.5, 0.2857, 0.5, 0.3036, 0.375, 0.3036, 0.5, 0.2857, 0.625, 0.2857, 0.625, 0.3036, 0.5, 0.3036, 0.5, 0.3036, 0.625, 0.3036, 0.625, 0.3214, 0.5, 0.3214, 0.375, 0.3036, 0.5, 0.3036, 0.5, 0.3214, 0.375, 0.3214, 0.375, 0.3214, 0.5, 0.3214, 0.5, 0.3393, 0.375, 0.3393, 0.5, 0.3214, 0.625, 0.3214, 0.625, 0.3393, 0.5, 0.3393, 0.5, 0.3393, 0.625, 0.3393, 0.625, 0.3571, 0.5, 0.3571, 0.375, 0.3393, 0.5, 0.3393, 0.5, 0.3571, 0.375, 0.3571, 0.375, 0.3571, 0.5, 0.3571, 0.5, 0.375, 0.375, 0.375, 0.5, 0.3571, 0.625, 0.3571, 0.625, 0.375, 0.5, 0.375, 0.5, 0.375, 0.625, 0.375, 0.625, 0.3929, 0.5, 0.3929, 0.375, 0.375, 0.5, 0.375, 0.5, 0.3929, 0.375, 0.3929, 0.375, 0.3929, 0.5, 0.3929, 0.5, 0.4107, 0.375, 0.4107, 0.5, 0.3929, 0.625, 0.3929, 0.625, 0.4107, 0.5, 0.4107, 0.5, 0.4107, 0.625, 0.4107, 0.625, 0.4286, 0.5, 0.4286, 0.375, 0.4107, 0.5, 0.4107, 0.5, 0.4286, 0.375, 0.4286, 0.375, 0.4286, 0.5, 0.4286, 0.5, 0.4464, 0.375, 0.4464, 0.5, 0.4286, 0.625, 0.4286, 0.625, 0.4464, 0.5, 0.4464, 0.5, 0.4464, 0.625, 0.4464, 0.625, 0.4643, 0.5, 0.4643, 0.375, 0.4464, 0.5, 0.4464, 0.5, 0.4643, 0.375, 0.4643, 0.5, 1.0, 0.625, 1.0, 0.625, 1.0, 0.5, 1.0, 0.125, 0.625, 0.125, 0.75, 0.125, 0.75, 0.125, 0.625, 0.625, 0.25, 0.5, 0.25, 0.5, 0.25, 0.625, 0.25, 0.875, 0.75, 0.875, 0.625, 0.875, 0.625, 0.875, 0.75, 0.375, 1.0, 0.5, 1.0, 0.5, 1.0, 0.375, 1.0, 0.125, 0.5, 0.125, 0.625, 0.125, 0.625, 0.125, 0.5, 0.5, 0.25, 0.375, 0.25, 0.375, 0.25, 0.5, 0.25, 0.875, 0.625, 0.875, 0.5, 0.875, 0.5, 0.875, 0.625, 0.5, 0.25, 0.375, 0.25, 0.375, 0.25, 0.5, 0.25, 0.875, 0.625, 0.875, 0.5, 0.875, 0.5, 0.875, 0.625, 0.5, 1.0, 0.625, 1.0, 0.625, 1.0, 0.5, 1.0, 0.125, 0.625, 0.125, 0.75, 0.125, 0.75, 0.125, 0.625, 0.625, 0.25, 0.5, 0.25, 0.5, 0.25, 0.625, 0.25, 0.875, 0.75, 0.875, 0.625, 0.875, 0.625, 0.875, 0.75, 0.375, 1.0, 0.5, 1.0, 0.5, 1.0, 0.375, 1.0, 0.125, 0.5, 0.125, 0.625, 0.125, 0.625, 0.125, 0.5, 0.9393, 0.6714, 0.9552, 0.6714, 0.9552, 0.04264, 0.9393, 0.04264, 0.3051, 0.04264, 0.02211, 0.04264, 0.02211, 0.6714, 0.3051, 0.6714, 0.9552, 0.6714, 0.9712, 0.6714, 0.9712, 0.04264, 0.9552, 0.04264, 0.588, 0.04264, 0.3051, 0.04264, 0.3051, 0.6714, 0.588, 0.6714, 0.02211, 0.9544, 0.03805, 0.9544, 0.03805, 0.6714, 0.02211, 0.6714, 0.054, 0.6714, 0.03805, 0.6714, 0.03805, 0.9544, 0.054, 0.9544, 0.9036, 0.1831, 0.9036, 0.1747, 0.6082, 0.1747, 0.6082, 0.1831, 0.911, 0.5525, 0.911, 0.5391, 0.6156, 0.5391, 0.6156, 0.5525, 0.6156, 0.5391, 0.6082, 0.5391, 0.6082, 0.5525, 0.6156, 0.5525, 0.6418, 0.58, 0.6166, 0.58, 0.6166, 0.6065, 0.6418, 0.6065, 0.911, 0.2134, 0.911, 0.2, 0.6156, 0.2, 0.6156, 0.2134, 0.6156, 0.1916, 0.6156, 0.2, 0.911, 0.2, 0.911, 0.1916, 0.6082, 0.1579, 0.6082, 0.1663, 0.6202, 0.1663, 0.6202, 0.1579, 0.6156, 0.1916, 0.6082, 0.1916, 0.6082, 0.2, 0.6156, 0.2, 0.6156, 0.2, 0.6082, 0.2, 0.6082, 0.2134, 0.6156, 0.2134, 0.7537, 0.1579, 0.6202, 0.1579, 0.6202, 0.1663, 0.7537, 0.1663, 0.911, 0.1916, 0.911, 0.1831, 0.6156, 0.1831, 0.6156, 0.1916, 0.911, 0.3897, 0.911, 0.3762, 0.6156, 0.3762, 0.6156, 0.3897, 0.6156, 0.3762, 0.6082, 0.3762, 0.6082, 0.3897, 0.6156, 0.3897, 0.6669, 0.58, 0.6418, 0.58, 0.6418, 0.6065, 0.6669, 0.6065, 0.911, 0.3762, 0.911, 0.3628, 0.6156, 0.3628, 0.6156, 0.3762, 0.6082, 0.1663, 0.6082, 0.1747, 0.9036, 0.1747, 0.9036, 0.1663, 0.7537, 0.1579, 0.7537, 0.1663, 0.7657, 0.1663, 0.7657, 0.1579, 0.6156, 0.3628, 0.6156, 0.2134, 0.6082, 0.2134, 0.6082, 0.3628, 0.6156, 0.3628, 0.6082, 0.3628, 0.6082, 0.3762, 0.6156, 0.3762, 0.6156, 0.1831, 0.6082, 0.1831, 0.6082, 0.1916, 0.6156, 0.1916, 0.6082, 0.3897, 0.6082, 0.5391, 0.6156, 0.5391, 0.6156, 0.3897, 0.8992, 0.1579, 0.7657, 0.1579, 0.7657, 0.1663, 0.8992, 0.1663, 0.0, 0.0, 0.0, 0.0, 0.0, 0.0, 0.0, 0.0, 0.0, 0.0, 0.0, 0.0, 0.0, 0.0, 0.0, 0.0, 0.0, 0.0, 0.0, 0.0, 0.0, 0.0, 0.0, 0.0, 0.0, 0.0, 0.0, 0.0, 0.0, 0.0, 0.0, 0.0, 0.0, 0.0, 0.0, 0.0, 0.0, 0.0, 0.0, 0.0, 0.0, 0.0, 0.0, 0.0, 0.0, 0.0, 0.0, 0.0, 0.0, 0.0, 0.0, 0.0, 0.0, 0.0, 0.0, 0.0, 0.0, 0.0, 0.0, 0.0, 0.0, 0.0, 0.0, 0.0, 0.0, 0.0, 0.0, 0.0, 0.0, 0.0, 0.0, 0.0, 0.0, 0.0, 0.0, 0.0, 0.0, 0.0, 0.0, 0.0, 0.0, 0.0, 0.0, 0.0, 0.0, 0.0, 0.0, 0.0, 0.0, 0.0, 0.0, 0.0, 0.0, 0.0, 0.0, 0.0, 0.0, 0.0, 0.0, 0.0, 0.0, 0.0, 0.0, 0.0, 0.0, 0.0, 0.0, 0.0, 0.0, 0.0, 0.0, 0.0, 0.0, 0.0, 0.0, 0.0, 0.0, 0.0, 0.0, 0.0, 0.0, 0.0, 0.0, 0.0, 0.0, 0.0, 0.0, 0.0, 0.0, 0.0, 0.0, 0.0, 0.0, 0.0, 0.0, 0.0, 0.0, 0.0, 0.0, 0.0, 0.0, 0.0, 0.0, 0.0, 0.0, 0.0, 0.0, 0.0, 0.0, 0.0, 0.0, 0.0, 0.0, 0.0, 0.0, 0.0, 0.0, 0.0, 0.0, 0.0, 0.0, 0.0, 0.0, 0.0, 0.0, 0.0, 0.0, 0.0, 0.0, 0.0, 0.0, 0.0, 0.0, 0.0, 0.0, 0.0, 0.0, 0.0, 0.0, 0.0, 0.0, 0.0, 0.0, 0.0, 0.0, 0.0, 0.0, 0.0, 0.0, 0.0, 0.0, 0.0, 0.0, 0.0, 0.0, 0.0, 0.0, 0.0, 0.0, 0.0, 0.0, 0.0, 0.0, 0.0, 0.0, 0.0, 0.0, 0.0, 0.0, 0.0, 0.0, 0.0, 0.0, 0.0, 0.0, 0.0, 0.0, 0.0, 0.0, 0.0, 0.0, 0.0, 0.0, 0.0, 0.0, 0.0, 0.0, 0.0, 0.0, 0.0, 0.0, 0.0, 0.0, 0.0, 0.0, 0.0, 0.0, 0.0, 0.0, 0.0, 0.0, 0.0, 0.0, 0.0, 0.0, 0.0, 0.0, 0.0, 0.0, 0.0, 0.0, 0.0, 0.0, 0.0, 0.0, 0.0, 0.0, 0.0, 0.0, 0.0, 0.0, 0.0, 0.0, 0.0, 0.0, 0.0, 0.0, 0.0, 0.0, 0.0, 0.0, 0.0, 0.0, 0.0, 0.0, 0.0, 0.0, 0.0, 0.0, 0.0, 0.0, 0.0, 0.0, 0.0, 0.0, 0.0, 0.0, 0.0, 0.0, 0.0, 0.0, 0.0, 0.0, 0.0, 0.0, 0.0, 0.0, 0.0, 0.0, 0.0, 0.0, 0.0, 0.0, 0.0, 0.0, 0.0, 0.0, 0.0, 0.0, 0.0, 0.0, 0.0, 0.0, 0.0, 0.0, 0.0, 0.0, 0.0, 0.0, 0.0, 0.0, 0.0, 0.0, 0.0, 0.0, 0.0, 0.0, 0.0, 0.0, 0.0, 0.0, 0.0, 0.0, 0.0, 0.0, 0.0, 0.375, 0.4643, 0.375, 0.4821, 0.5, 0.4851, 0.5, 0.4643, 0.5, 0.4643, 0.5, 0.4851, 0.625, 0.4821, 0.625, 0.4643, 0.5, 0.4851, 0.5, 0.5298, 0.625, 0.5, 0.625, 0.4821, 0.375, 0.4821, 0.375, 0.5, 0.5, 0.5298, 0.5, 0.4851, 0.375, 0.5, 0.4048, 0.625, 0.5, 0.625, 0.5, 0.5298, 0.5, 0.5298, 0.5, 0.625, 0.5952, 0.625, 0.625, 0.5, 0.5, 0.625, 0.5, 0.7202, 0.625, 0.75, 0.5952, 0.625, 0.4048, 0.625, 0.375, 0.75, 0.5, 0.7202, 0.5, 0.625, 0.375, 0.9643, 0.375, 0.9821, 0.5, 0.9821, 0.5, 0.9643, 0.5, 0.9643, 0.5, 0.9821, 0.625, 0.9821, 0.625, 0.9643, 0.5, 0.9821, 0.5, 1.0, 0.625, 1.0, 0.625, 0.9821, 0.375, 0.9821, 0.375, 1.0, 0.5, 1.0, 0.5, 0.9821, 0.3393, 0.5, 0.3393, 0.625, 0.3601, 0.625, 0.3571, 0.5, 0.3571, 0.5, 0.3601, 0.625, 0.4048, 0.625, 0.375, 0.5, 0.3601, 0.625, 0.3571, 0.75, 0.375, 0.75, 0.4048, 0.625, 0.3393, 0.625, 0.3393, 0.75, 0.3571, 0.75, 0.3601, 0.625, 0.8393, 0.5, 0.8393, 0.625, 0.8571, 0.625, 0.8571, 0.5, 0.8571, 0.5, 0.8571, 0.625, 0.875, 0.625, 0.875, 0.5, 0.8571, 0.625, 0.8571, 0.75, 0.875, 0.75, 0.875, 0.625, 0.8393, 0.625, 0.8393, 0.75, 0.8571, 0.75, 0.8571, 0.625, 0.625, 0.5, 0.5952, 0.625, 0.6399, 0.625, 0.6429, 0.5, 0.6429, 0.5, 0.6399, 0.625, 0.6607, 0.625, 0.6607, 0.5, 0.6399, 0.625, 0.6429, 0.75, 0.6607, 0.75, 0.6607, 0.625, 0.5952, 0.625, 0.625, 0.75, 0.6429, 0.75, 0.6399, 0.625, 0.6607, 0.5, 0.6607, 0.625, 0.6786, 0.625, 0.6786, 0.5, 0.6786, 0.5, 0.6786, 0.625, 0.6964, 0.625, 0.6964, 0.5, 0.6786, 0.625, 0.6786, 0.75, 0.6964, 0.75, 0.6964, 0.625, 0.6607, 0.625, 0.6607, 0.75, 0.6786, 0.75, 0.6786, 0.625, 0.6964, 0.5, 0.6964, 0.625, 0.7143, 0.625, 0.7143, 0.5, 0.7143, 0.5, 0.7143, 0.625, 0.7321, 0.625, 0.7321, 0.5, 0.7143, 0.625, 0.7143, 0.75, 0.7321, 0.75, 0.7321, 0.625, 0.6964, 0.625, 0.6964, 0.75, 0.7143, 0.75, 0.7143, 0.625, 0.7321, 0.5, 0.7321, 0.625, 0.75, 0.625, 0.75, 0.5, 0.75, 0.5, 0.75, 0.625, 0.7679, 0.625, 0.7679, 0.5, 0.75, 0.625, 0.75, 0.75, 0.7679, 0.75, 0.7679, 0.625, 0.7321, 0.625, 0.7321, 0.75, 0.75, 0.75, 0.75, 0.625, 0.7679, 0.5, 0.7679, 0.625, 0.7857, 0.625, 0.7857, 0.5, 0.7857, 0.5, 0.7857, 0.625, 0.8036, 0.625, 0.8036, 0.5, 0.7857, 0.625, 0.7857, 0.75, 0.8036, 0.75, 0.8036, 0.625, 0.7679, 0.625, 0.7679, 0.75, 0.7857, 0.75, 0.7857, 0.625, 0.8036, 0.5, 0.8036, 0.625, 0.8214, 0.625, 0.8214, 0.5, 0.8214, 0.5, 0.8214, 0.625, 0.8393, 0.625, 0.8393, 0.5, 0.8214, 0.625, 0.8214, 0.75, 0.8393, 0.75, 0.8393, 0.625, 0.8036, 0.625, 0.8036, 0.75, 0.8214, 0.75, 0.8214, 0.625, 0.125, 0.5, 0.125, 0.625, 0.1429, 0.625, 0.1429, 0.5, 0.1429, 0.5, 0.1429, 0.625, 0.1607, 0.625, 0.1607, 0.5, 0.1429, 0.625, 0.1429, 0.75, 0.1607, 0.75, 0.1607, 0.625, 0.125, 0.625, 0.125, 0.75, 0.1429, 0.75, 0.1429, 0.625, 0.1607, 0.5, 0.1607, 0.625, 0.1786, 0.625, 0.1786, 0.5, 0.1786, 0.5, 0.1786, 0.625, 0.1964, 0.625, 0.1964, 0.5, 0.1786, 0.625, 0.1786, 0.75, 0.1964, 0.75, 0.1964, 0.625, 0.1607, 0.625, 0.1607, 0.75, 0.1786, 0.75, 0.1786, 0.625, 0.1964, 0.5, 0.1964, 0.625, 0.2143, 0.625, 0.2143, 0.5, 0.2143, 0.5, 0.2143, 0.625, 0.2321, 0.625, 0.2321, 0.5, 0.2143, 0.625, 0.2143, 0.75, 0.2321, 0.75, 0.2321, 0.625, 0.1964, 0.625, 0.1964, 0.75, 0.2143, 0.75, 0.2143, 0.625, 0.2321, 0.5, 0.2321, 0.625, 0.25, 0.625, 0.25, 0.5, 0.25, 0.5, 0.25, 0.625, 0.2679, 0.625, 0.2679, 0.5, 0.25, 0.625, 0.25, 0.75, 0.2679, 0.75, 0.2679, 0.625, 0.2321, 0.625, 0.2321, 0.75, 0.25, 0.75, 0.25, 0.625, 0.2679, 0.5, 0.2679, 0.625, 0.2857, 0.625, 0.2857, 0.5, 0.2857, 0.5, 0.2857, 0.625, 0.3036, 0.625, 0.3036, 0.5, 0.2857, 0.625, 0.2857, 0.75, 0.3036, 0.75, 0.3036, 0.625, 0.2679, 0.625, 0.2679, 0.75, 0.2857, 0.75, 0.2857, 0.625, 0.3036, 0.5, 0.3036, 0.625, 0.3214, 0.625, 0.3214, 0.5, 0.3214, 0.5, 0.3214, 0.625, 0.3393, 0.625, 0.3393, 0.5, 0.3214, 0.625, 0.3214, 0.75, 0.3393, 0.75, 0.3393, 0.625, 0.3036, 0.625, 0.3036, 0.75, 0.3214, 0.75, 0.3214, 0.625, 0.375, 0.75, 0.375, 0.7679, 0.5, 0.7649, 0.5, 0.7202, 0.5, 0.7202, 0.5, 0.7649, 0.625, 0.7679, 0.625, 0.75, 0.5, 0.7649, 0.5, 0.7857, 0.625, 0.7857, 0.625, 0.7679, 0.375, 0.7679, 0.375, 0.7857, 0.5, 0.7857, 0.5, 0.7649, 0.375, 0.7857, 0.375, 0.8036, 0.5, 0.8036, 0.5, 0.7857, 0.5, 0.7857, 0.5, 0.8036, 0.625, 0.8036, 0.625, 0.7857, 0.5, 0.8036, 0.5, 0.8214, 0.625, 0.8214, 0.625, 0.8036, 0.375, 0.8036, 0.375, 0.8214, 0.5, 0.8214, 0.5, 0.8036, 0.375, 0.8214, 0.375, 0.8393, 0.5, 0.8393, 0.5, 0.8214, 0.5, 0.8214, 0.5, 0.8393, 0.625, 0.8393, 0.625, 0.8214, 0.5, 0.8393, 0.5, 0.8571, 0.625, 0.8571, 0.625, 0.8393, 0.375, 0.8393, 0.375, 0.8571, 0.5, 0.8571, 0.5, 0.8393, 0.375, 0.8571, 0.375, 0.875, 0.5, 0.875, 0.5, 0.8571, 0.5, 0.8571, 0.5, 0.875, 0.625, 0.875, 0.625, 0.8571, 0.5, 0.875, 0.5, 0.8929, 0.625, 0.8929, 0.625, 0.875, 0.375, 0.875, 0.375, 0.8929, 0.5, 0.8929, 0.5, 0.875, 0.375, 0.8929, 0.375, 0.9107, 0.5, 0.9107, 0.5, 0.8929, 0.5, 0.8929, 0.5, 0.9107, 0.625, 0.9107, 0.625, 0.8929, 0.5, 0.9107, 0.5, 0.9286, 0.625, 0.9286, 0.625, 0.9107, 0.375, 0.9107, 0.375, 0.9286, 0.5, 0.9286, 0.5, 0.9107, 0.375, 0.9286, 0.375, 0.9464, 0.5, 0.9464, 0.5, 0.9286, 0.5, 0.9286, 0.5, 0.9464, 0.625, 0.9464, 0.625, 0.9286, 0.5, 0.9464, 0.5, 0.9643, 0.625, 0.9643, 0.625, 0.9464, 0.375, 0.9464, 0.375, 0.9643, 0.5, 0.9643, 0.5, 0.9464, 0.375, 0.25, 0.375, 0.2679, 0.5, 0.2679, 0.5, 0.25, 0.5, 0.25, 0.5, 0.2679, 0.625, 0.2679, 0.625, 0.25, 0.5, 0.2679, 0.5, 0.2857, 0.625, 0.2857, 0.625, 0.2679, 0.375, 0.2679, 0.375, 0.2857, 0.5, 0.2857, 0.5, 0.2679, 0.375, 0.2857, 0.375, 0.3036, 0.5, 0.3036, 0.5, 0.2857, 0.5, 0.2857, 0.5, 0.3036, 0.625, 0.3036, 0.625, 0.2857, 0.5, 0.3036, 0.5, 0.3214, 0.625, 0.3214, 0.625, 0.3036, 0.375, 0.3036, 0.375, 0.3214, 0.5, 0.3214, 0.5, 0.3036, 0.375, 0.3214, 0.375, 0.3393, 0.5, 0.3393, 0.5, 0.3214, 0.5, 0.3214, 0.5, 0.3393, 0.625, 0.3393, 0.625, 0.3214, 0.5, 0.3393, 0.5, 0.3571, 0.625, 0.3571, 0.625, 0.3393, 0.375, 0.3393, 0.375, 0.3571, 0.5, 0.3571, 0.5, 0.3393, 0.375, 0.3571, 0.375, 0.375, 0.5, 0.375, 0.5, 0.3571, 0.5, 0.3571, 0.5, 0.375, 0.625, 0.375, 0.625, 0.3571, 0.5, 0.375, 0.5, 0.3929, 0.625, 0.3929, 0.625, 0.375, 0.375, 0.375, 0.375, 0.3929, 0.5, 0.3929, 0.5, 0.375, 0.375, 0.3929, 0.375, 0.4107, 0.5, 0.4107, 0.5, 0.3929, 0.5, 0.3929, 0.5, 0.4107, 0.625, 0.4107, 0.625, 0.3929, 0.5, 0.4107, 0.5, 0.4286, 0.625, 0.4286, 0.625, 0.4107, 0.375, 0.4107, 0.375, 0.4286, 0.5, 0.4286, 0.5, 0.4107, 0.375, 0.4286, 0.375, 0.4464, 0.5, 0.4464, 0.5, 0.4286, 0.5, 0.4286, 0.5, 0.4464, 0.625, 0.4464, 0.625, 0.4286, 0.5, 0.4464, 0.5, 0.4643, 0.625, 0.4643, 0.625, 0.4464, 0.375, 0.4464, 0.375, 0.4643, 0.5, 0.4643, 0.5, 0.4464, 0.5, 1.0, 0.5, 1.0, 0.625, 1.0, 0.625, 1.0, 0.125, 0.625, 0.125, 0.625, 0.125, 0.75, 0.125, 0.75, 0.625, 0.25, 0.625, 0.25, 0.5, 0.25, 0.5, 0.25, 0.875, 0.75, 0.875, 0.75, 0.875, 0.625, 0.875, 0.625, 0.375, 1.0, 0.375, 1.0, 0.5, 1.0, 0.5, 1.0, 0.125, 0.5, 0.125, 0.5, 0.125, 0.625, 0.125, 0.625, 0.5, 0.25, 0.5, 0.25, 0.375, 0.25, 0.375, 0.25, 0.875, 0.625, 0.875, 0.625, 0.875, 0.5, 0.875, 0.5, 0.5, 0.25, 0.5, 0.25, 0.375, 0.25, 0.375, 0.25, 0.875, 0.625, 0.875, 0.625, 0.875, 0.5, 0.875, 0.5, 0.5, 1.0, 0.5, 1.0, 0.625, 1.0, 0.625, 1.0, 0.125, 0.625, 0.125, 0.625, 0.125, 0.75, 0.125, 0.75, 0.625, 0.25, 0.625, 0.25, 0.5, 0.25, 0.5, 0.25, 0.875, 0.75, 0.875, 0.75, 0.875, 0.625, 0.875, 0.625, 0.375, 1.0, 0.375, 1.0, 0.5, 1.0, 0.5, 1.0, 0.125, 0.5, 0.125, 0.5, 0.125, 0.625, 0.125, 0.625, 0.375, 0.4643, 0.375, 0.4821, 0.5, 0.4851, 0.5, 0.4643, 0.5, 0.4643, 0.5, 0.4851, 0.625, 0.4821, 0.625, 0.4643, 0.5, 0.4851, 0.5, 0.5298, 0.625, 0.5, 0.625, 0.4821, 0.375, 0.4821, 0.375, 0.5, 0.5, 0.5298, 0.5, 0.4851, 0.375, 0.5, 0.4048, 0.625, 0.5, 0.625, 0.5, 0.5298, 0.5, 0.5298, 0.5, 0.625, 0.5952, 0.625, 0.625, 0.5, 0.5, 0.625, 0.5, 0.7202, 0.625, 0.75, 0.5952, 0.625, 0.4048, 0.625, 0.375, 0.75, 0.5, 0.7202, 0.5, 0.625, 0.375, 0.9643, 0.375, 0.9821, 0.5, 0.9821, 0.5, 0.9643, 0.5, 0.9643, 0.5, 0.9821, 0.625, 0.9821, 0.625, 0.9643, 0.5, 0.9821, 0.5, 1.0, 0.625, 1.0, 0.625, 0.9821, 0.375, 0.9821, 0.375, 1.0, 0.5, 1.0, 0.5, 0.9821, 0.3393, 0.5, 0.3393, 0.625, 0.3601, 0.625, 0.3571, 0.5, 0.3571, 0.5, 0.3601, 0.625, 0.4048, 0.625, 0.375, 0.5, 0.3601, 0.625, 0.3571, 0.75, 0.375, 0.75, 0.4048, 0.625, 0.3393, 0.625, 0.3393, 0.75, 0.3571, 0.75, 0.3601, 0.625, 0.8393, 0.5, 0.8393, 0.625, 0.8571, 0.625, 0.8571, 0.5, 0.8571, 0.5, 0.8571, 0.625, 0.875, 0.625, 0.875, 0.5, 0.8571, 0.625, 0.8571, 0.75, 0.875, 0.75, 0.875, 0.625, 0.8393, 0.625, 0.8393, 0.75, 0.8571, 0.75, 0.8571, 0.625, 0.625, 0.5, 0.5952, 0.625, 0.6399, 0.625, 0.6429, 0.5, 0.6429, 0.5, 0.6399, 0.625, 0.6607, 0.625, 0.6607, 0.5, 0.6399, 0.625, 0.6429, 0.75, 0.6607, 0.75, 0.6607, 0.625, 0.5952, 0.625, 0.625, 0.75, 0.6429, 0.75, 0.6399, 0.625, 0.6607, 0.5, 0.6607, 0.625, 0.6786, 0.625, 0.6786, 0.5, 0.6786, 0.5, 0.6786, 0.625, 0.6964, 0.625, 0.6964, 0.5, 0.6786, 0.625, 0.6786, 0.75, 0.6964, 0.75, 0.6964, 0.625, 0.6607, 0.625, 0.6607, 0.75, 0.6786, 0.75, 0.6786, 0.625, 0.6964, 0.5, 0.6964, 0.625, 0.7143, 0.625, 0.7143, 0.5, 0.7143, 0.5, 0.7143, 0.625, 0.7321, 0.625, 0.7321, 0.5, 0.7143, 0.625, 0.7143, 0.75, 0.7321, 0.75, 0.7321, 0.625, 0.6964, 0.625, 0.6964, 0.75, 0.7143, 0.75, 0.7143, 0.625, 0.7321, 0.5, 0.7321, 0.625, 0.75, 0.625, 0.75, 0.5, 0.75, 0.5, 0.75, 0.625, 0.7679, 0.625, 0.7679, 0.5, 0.75, 0.625, 0.75, 0.75, 0.7679, 0.75, 0.7679, 0.625, 0.7321, 0.625, 0.7321, 0.75, 0.75, 0.75, 0.75, 0.625, 0.7679, 0.5, 0.7679, 0.625, 0.7857, 0.625, 0.7857, 0.5, 0.7857, 0.5, 0.7857, 0.625, 0.8036, 0.625, 0.8036, 0.5, 0.7857, 0.625, 0.7857, 0.75, 0.8036, 0.75, 0.8036, 0.625, 0.7679, 0.625, 0.7679, 0.75, 0.7857, 0.75, 0.7857, 0.625, 0.8036, 0.5, 0.8036, 0.625, 0.8214, 0.625, 0.8214, 0.5, 0.8214, 0.5, 0.8214, 0.625, 0.8393, 0.625, 0.8393, 0.5, 0.8214, 0.625, 0.8214, 0.75, 0.8393, 0.75, 0.8393, 0.625, 0.8036, 0.625, 0.8036, 0.75, 0.8214, 0.75, 0.8214, 0.625, 0.125, 0.5, 0.125, 0.625, 0.1429, 0.625, 0.1429, 0.5, 0.1429, 0.5, 0.1429, 0.625, 0.1607, 0.625, 0.1607, 0.5, 0.1429, 0.625, 0.1429, 0.75, 0.1607, 0.75, 0.1607, 0.625, 0.125, 0.625, 0.125, 0.75, 0.1429, 0.75, 0.1429, 0.625, 0.1607, 0.5, 0.1607, 0.625, 0.1786, 0.625, 0.1786, 0.5, 0.1786, 0.5, 0.1786, 0.625, 0.1964, 0.625, 0.1964, 0.5, 0.1786, 0.625, 0.1786, 0.75, 0.1964, 0.75, 0.1964, 0.625, 0.1607, 0.625, 0.1607, 0.75, 0.1786, 0.75, 0.1786, 0.625, 0.1964, 0.5, 0.1964, 0.625, 0.2143, 0.625, 0.2143, 0.5, 0.2143, 0.5, 0.2143, 0.625, 0.2321, 0.625, 0.2321, 0.5, 0.2143, 0.625, 0.2143, 0.75, 0.2321, 0.75, 0.2321, 0.625, 0.1964, 0.625, 0.1964, 0.75, 0.2143, 0.75, 0.2143, 0.625, 0.2321, 0.5, 0.2321, 0.625, 0.25, 0.625, 0.25, 0.5, 0.25, 0.5, 0.25, 0.625, 0.2679, 0.625, 0.2679, 0.5, 0.25, 0.625, 0.25, 0.75, 0.2679, 0.75, 0.2679, 0.625, 0.2321, 0.625, 0.2321, 0.75, 0.25, 0.75, 0.25, 0.625, 0.2679, 0.5, 0.2679, 0.625, 0.2857, 0.625, 0.2857, 0.5, 0.2857, 0.5, 0.2857, 0.625, 0.3036, 0.625, 0.3036, 0.5, 0.2857, 0.625, 0.2857, 0.75, 0.3036, 0.75, 0.3036, 0.625, 0.2679, 0.625, 0.2679, 0.75, 0.2857, 0.75, 0.2857, 0.625, 0.3036, 0.5, 0.3036, 0.625, 0.3214, 0.625, 0.3214, 0.5, 0.3214, 0.5, 0.3214, 0.625, 0.3393, 0.625, 0.3393, 0.5, 0.3214, 0.625, 0.3214, 0.75, 0.3393, 0.75, 0.3393, 0.625, 0.3036, 0.625, 0.3036, 0.75, 0.3214, 0.75, 0.3214, 0.625, 0.375, 0.75, 0.375, 0.7679, 0.5, 0.7649, 0.5, 0.7202, 0.5, 0.7202, 0.5, 0.7649, 0.625, 0.7679, 0.625, 0.75, 0.5, 0.7649, 0.5, 0.7857, 0.625, 0.7857, 0.625, 0.7679, 0.375, 0.7679, 0.375, 0.7857, 0.5, 0.7857, 0.5, 0.7649, 0.375, 0.7857, 0.375, 0.8036, 0.5, 0.8036, 0.5, 0.7857, 0.5, 0.7857, 0.5, 0.8036, 0.625, 0.8036, 0.625, 0.7857, 0.5, 0.8036, 0.5, 0.8214, 0.625, 0.8214, 0.625, 0.8036, 0.375, 0.8036, 0.375, 0.8214, 0.5, 0.8214, 0.5, 0.8036, 0.375, 0.8214, 0.375, 0.8393, 0.5, 0.8393, 0.5, 0.8214, 0.5, 0.8214, 0.5, 0.8393, 0.625, 0.8393, 0.625, 0.8214, 0.5, 0.8393, 0.5, 0.8571, 0.625, 0.8571, 0.625, 0.8393, 0.375, 0.8393, 0.375, 0.8571, 0.5, 0.8571, 0.5, 0.8393, 0.375, 0.8571, 0.375, 0.875, 0.5, 0.875, 0.5, 0.8571, 0.5, 0.8571, 0.5, 0.875, 0.625, 0.875, 0.625, 0.8571, 0.5, 0.875, 0.5, 0.8929, 0.625, 0.8929, 0.625, 0.875, 0.375, 0.875, 0.375, 0.8929, 0.5, 0.8929, 0.5, 0.875, 0.375, 0.8929, 0.375, 0.9107, 0.5, 0.9107, 0.5, 0.8929, 0.5, 0.8929, 0.5, 0.9107, 0.625, 0.9107, 0.625, 0.8929, 0.5, 0.9107, 0.5, 0.9286, 0.625, 0.9286, 0.625, 0.9107, 0.375, 0.9107, 0.375, 0.9286, 0.5, 0.9286, 0.5, 0.9107, 0.375, 0.9286, 0.375, 0.9464, 0.5, 0.9464, 0.5, 0.9286, 0.5, 0.9286, 0.5, 0.9464, 0.625, 0.9464, 0.625, 0.9286, 0.5, 0.9464, 0.5, 0.9643, 0.625, 0.9643, 0.625, 0.9464, 0.375, 0.9464, 0.375, 0.9643, 0.5, 0.9643, 0.5, 0.9464, 0.375, 0.25, 0.375, 0.2679, 0.5, 0.2679, 0.5, 0.25, 0.5, 0.25, 0.5, 0.2679, 0.625, 0.2679, 0.625, 0.25, 0.5, 0.2679, 0.5, 0.2857, 0.625, 0.2857, 0.625, 0.2679, 0.375, 0.2679, 0.375, 0.2857, 0.5, 0.2857, 0.5, 0.2679, 0.375, 0.2857, 0.375, 0.3036, 0.5, 0.3036, 0.5, 0.2857, 0.5, 0.2857, 0.5, 0.3036, 0.625, 0.3036, 0.625, 0.2857, 0.5, 0.3036, 0.5, 0.3214, 0.625, 0.3214, 0.625, 0.3036, 0.375, 0.3036, 0.375, 0.3214, 0.5, 0.3214, 0.5, 0.3036, 0.375, 0.3214, 0.375, 0.3393, 0.5, 0.3393, 0.5, 0.3214, 0.5, 0.3214, 0.5, 0.3393, 0.625, 0.3393, 0.625, 0.3214, 0.5, 0.3393, 0.5, 0.3571, 0.625, 0.3571, 0.625, 0.3393, 0.375, 0.3393, 0.375, 0.3571, 0.5, 0.3571, 0.5, 0.3393, 0.375, 0.3571, 0.375, 0.375, 0.5, 0.375, 0.5, 0.3571, 0.5, 0.3571, 0.5, 0.375, 0.625, 0.375, 0.625, 0.3571, 0.5, 0.375, 0.5, 0.3929, 0.625, 0.3929, 0.625, 0.375, 0.375, 0.375, 0.375, 0.3929, 0.5, 0.3929, 0.5, 0.375, 0.375, 0.3929, 0.375, 0.4107, 0.5, 0.4107, 0.5, 0.3929, 0.5, 0.3929, 0.5, 0.4107, 0.625, 0.4107, 0.625, 0.3929, 0.5, 0.4107, 0.5, 0.4286, 0.625, 0.4286, 0.625, 0.4107, 0.375, 0.4107, 0.375, 0.4286, 0.5, 0.4286, 0.5, 0.4107, 0.375, 0.4286, 0.375, 0.4464, 0.5, 0.4464, 0.5, 0.4286, 0.5, 0.4286, 0.5, 0.4464, 0.625, 0.4464, 0.625, 0.4286, 0.5, 0.4464, 0.5, 0.4643, 0.625, 0.4643, 0.625, 0.4464, 0.375, 0.4464, 0.375, 0.4643, 0.5, 0.4643, 0.5, 0.4464, 0.5, 1.0, 0.5, 1.0, 0.625, 1.0, 0.625, 1.0, 0.125, 0.625, 0.125, 0.625, 0.125, 0.75, 0.125, 0.75, 0.625, 0.25, 0.625, 0.25, 0.5, 0.25, 0.5, 0.25, 0.875, 0.75, 0.875, 0.75, 0.875, 0.625, 0.875, 0.625, 0.375, 1.0, 0.375, 1.0, 0.5, 1.0, 0.5, 1.0, 0.125, 0.5, 0.125, 0.5, 0.125, 0.625, 0.125, 0.625, 0.5, 0.25, 0.5, 0.25, 0.375, 0.25, 0.375, 0.25, 0.875, 0.625, 0.875, 0.625, 0.875, 0.5, 0.875, 0.5, 0.5, 0.25, 0.5, 0.25, 0.375, 0.25, 0.375, 0.25, 0.875, 0.625, 0.875, 0.625, 0.875, 0.5, 0.875, 0.5, 0.5, 1.0, 0.5, 1.0, 0.625, 1.0, 0.625, 1.0, 0.125, 0.625, 0.125, 0.625, 0.125, 0.75, 0.125, 0.75, 0.625, 0.25, 0.625, 0.25, 0.5, 0.25, 0.5, 0.25, 0.875, 0.75, 0.875, 0.75, 0.875, 0.625, 0.875, 0.625, 0.375, 1.0, 0.375, 1.0, 0.5, 1.0, 0.5, 1.0, 0.125, 0.5, 0.125, 0.5, 0.125, 0.625, 0.125, 0.625, 0.125, 0.5, 0.125, 0.625, 0.125, 0.625, 0.125, 0.5, 0.125, 0.625, 0.125, 0.75, 0.125, 0.75, 0.125, 0.625, 0.375, 1.0, 0.5, 1.0, 0.5, 1.0, 0.375, 1.0, 0.5, 1.0, 0.625, 1.0, 0.625, 1.0, 0.5, 1.0, 0.875, 0.75, 0.875, 0.625, 0.875, 0.625, 0.875, 0.75, 0.875, 0.625, 0.875, 0.5, 0.875, 0.5, 0.875, 0.625, 0.625, 0.25, 0.5, 0.25, 0.5, 0.25, 0.625, 0.25, 0.5, 0.25, 0.375, 0.25, 0.375, 0.25, 0.5, 0.25, 0.125, 0.5, 0.125, 0.625, 0.125, 0.625, 0.125, 0.5, 0.125, 0.625, 0.125, 0.75, 0.125, 0.75, 0.125, 0.625, 0.375, 1.0, 0.5, 1.0, 0.5, 1.0, 0.375, 1.0, 0.5, 1.0, 0.625, 1.0, 0.625, 1.0, 0.5, 1.0, 0.875, 0.75, 0.875, 0.625, 0.875, 0.625, 0.875, 0.75, 0.875, 0.625, 0.875, 0.5, 0.875, 0.5, 0.875, 0.625, 0.625, 0.25, 0.5, 0.25, 0.5, 0.25, 0.625, 0.25, 0.5, 0.25, 0.375, 0.25, 0.375, 0.25, 0.5, 0.25])
me_dark_door.materials.append(mat_rooms_door)
me_dark_door.materials.append(mat_doorknob)
me_dark_door.materials.append(mat_outline)
me_dark_door.update()
arm_doorrig = bpy.data.armatures.new('DoorRig')  # bones are not reproduced

# ---- objects
ob_door = bpy.data.objects.new('door', me_dark_door)
ob_armature = bpy.data.objects.new('Armature', arm_doorrig)

# ---- transforms, parenting, visibility, modifiers, constraints
ob_door.parent = ob_armature
ob_door.matrix_parent_inverse = Matrix(((1.0, -0.0, 0.0, 0.6558), (-0.0, 1.0, -0.0, 0.0), (0.0, 0.0, 1.0, -0.5), (-0.0, 0.0, -0.0, 1.0)))
ob_door.location = (0.0, 0.0, 0.0)
_vg = ob_door.vertex_groups.new(name='doorknob')
_vg.add([88, 89, 90, 91, 92, 93, 94, 95, 96, 97, 98, 99, 100, 101, 102, 103, 104, 105, 106, 107, 108, 109, 110, 111, 112, 113, 114, 115, 116, 117, 118, 119, 120, 121, 122, 123, 124, 125, 126, 127, 128, 129, 130, 131, 132, 133, 134, 135, 136, 137, 138, 139, 140, 141, 142, 143, 144, 145, 146, 147, 148, 149, 150, 151, 152, 153, 154, 155, 156, 157, 158, 159, 160, 161, 162, 163, 164, 165, 166, 167, 168, 169, 170, 171, 172, 173, 174, 175, 176, 177, 178, 179, 180, 181, 182, 183, 184, 185, 186, 187, 188, 189, 190, 191, 192, 193, 194, 195, 196, 197, 198, 199, 200, 201, 202, 203, 204, 205, 206, 207, 208, 209, 210, 211, 212, 213, 214, 215, 216, 217, 218, 219, 220, 221, 222, 223, 224, 225, 226, 227, 228, 229, 230, 231, 232, 233, 234, 235, 236, 237, 238, 239, 240, 241, 242, 243, 244, 245, 246, 247, 248, 249, 250, 251, 252, 253, 254, 255, 256, 257, 258, 259, 260, 261, 262, 263, 264, 265, 266, 267, 268, 269, 270, 271, 272, 273, 274, 275, 276, 277, 278, 279, 280, 281, 282, 283, 284, 285, 286, 287, 288, 289, 290, 291, 292, 293, 294, 295, 296, 297, 298, 299, 300, 301, 302, 303, 304, 305, 306, 307, 308, 309, 310, 311, 312, 313, 314, 315, 316, 317, 318, 319, 320, 321, 322, 323, 324, 325, 326, 327, 328, 329, 330, 331, 332, 333, 334, 335, 336, 337, 338, 339, 340, 341, 342, 343, 344, 345, 346, 347, 348, 349, 350, 351, 352, 353, 354, 355, 356, 357, 358, 359, 360, 361, 450, 451, 452, 453, 454, 455, 456, 457, 458, 459, 460, 461, 462, 463, 464, 465, 466, 467, 468, 469, 470, 471, 472, 473, 474, 475, 476, 477, 478, 479, 480, 481, 482, 483, 484, 485, 486, 487, 488, 489, 490, 491, 492, 493, 494, 495, 496, 497, 498, 499, 500, 501, 502, 503, 504, 505, 506, 507, 508, 509, 510, 511, 512, 513, 514, 515, 516, 517, 518, 519, 520, 521, 522, 523, 524, 525, 526, 527, 528, 529, 530, 531, 532, 533, 534, 535, 536, 537, 538, 539, 540, 541, 542, 543, 544, 545, 546, 547, 548, 549, 550, 551, 552, 553, 554, 555, 556, 557, 558, 559, 560, 561, 562, 563, 564, 565, 566, 567, 568, 569, 570, 571, 572, 573, 574, 575, 576, 577, 578, 579, 580, 581, 582, 583, 584, 585, 586, 587, 588, 589, 590, 591, 592, 593, 594, 595, 596, 597, 598, 599, 600, 601, 602, 603, 604, 605, 606, 607, 608, 609, 610, 611, 612, 613, 614, 615, 616, 617, 618, 619, 620, 621, 622, 623, 624, 625, 626, 627, 628, 629, 630, 631, 632, 633, 634, 635, 636, 637, 638, 639, 640, 641, 642, 643, 644, 645, 646, 647, 648, 649, 650, 651, 652, 653, 654, 655, 656, 657, 658, 659, 660, 661, 662, 663, 664, 665, 666, 667, 668, 669, 670, 671, 672, 673, 674, 675, 676, 677, 678, 679, 680, 681, 682, 683, 684, 685, 686, 687, 688, 689, 690, 691, 692, 693, 694, 695, 696, 697, 698, 699, 700, 701, 702, 703, 704, 705, 706, 707, 708, 709, 710, 711, 712, 713, 714, 715, 716, 717, 718, 719, 720, 721, 722, 723], 1.0, 'REPLACE')
_vg = ob_door.vertex_groups.new(name='door')
_vg.add([0, 1, 2, 3, 4, 5, 6, 7, 32, 33, 34, 35, 36, 37, 38, 39, 40, 41, 42, 43, 44, 45, 46, 47, 48, 49, 50, 51, 52, 53, 54, 55, 56, 57, 58, 59, 60, 61, 62, 63, 64, 65, 66, 67, 68, 69, 70, 71, 72, 73, 74, 75, 76, 77, 78, 79, 80, 81, 82, 83, 84, 85, 86, 87, 88, 89, 90, 91, 92, 93, 94, 95, 96, 97, 98, 99, 100, 101, 102, 103, 104, 105, 106, 107, 108, 109, 110, 111, 112, 113, 114, 115, 116, 117, 118, 119, 120, 121, 122, 123, 124, 125, 126, 127, 128, 129, 130, 131, 132, 133, 134, 135, 136, 137, 138, 139, 140, 141, 142, 143, 144, 145, 146, 147, 148, 149, 150, 151, 152, 153, 154, 155, 156, 157, 158, 159, 160, 161, 162, 163, 164, 165, 166, 167, 168, 169, 170, 171, 172, 173, 174, 175, 176, 177, 178, 179, 180, 181, 182, 183, 184, 185, 186, 187, 188, 189, 190, 191, 192, 193, 194, 195, 196, 197, 198, 199, 200, 201, 202, 203, 204, 205, 206, 207, 208, 209, 210, 211, 212, 213, 214, 215, 216, 217, 218, 219, 220, 221, 222, 223, 224, 225, 226, 227, 228, 229, 230, 231, 232, 233, 234, 235, 236, 237, 238, 239, 240, 241, 242, 243, 244, 245, 246, 247, 248, 249, 250, 251, 252, 253, 254, 255, 256, 257, 258, 259, 260, 261, 262, 263, 264, 265, 266, 267, 268, 269, 270, 271, 272, 273, 274, 275, 276, 277, 278, 279, 280, 281, 282, 283, 284, 285, 286, 287, 288, 289, 290, 291, 292, 293, 294, 295, 296, 297, 298, 299, 300, 301, 302, 303, 304, 305, 306, 307, 308, 309, 310, 311, 312, 313, 314, 315, 316, 317, 318, 319, 320, 321, 322, 323, 324, 325, 326, 327, 328, 329, 330, 331, 332, 333, 334, 335, 336, 337, 338, 339, 340, 341, 342, 343, 344, 345, 346, 347, 348, 349, 350, 351, 352, 353, 354, 355, 356, 357, 358, 359, 360, 361, 362, 363, 364, 365, 366, 367, 368, 369, 394, 395, 396, 397, 398, 399, 400, 401, 402, 403, 404, 405, 406, 407, 408, 409, 410, 411, 412, 413, 414, 415, 416, 417, 418, 419, 420, 421, 422, 423, 424, 425, 426, 427, 428, 429, 430, 431, 432, 433, 434, 435, 436, 437, 438, 439, 440, 441, 442, 443, 444, 445, 446, 447, 448, 449, 450, 451, 452, 453, 454, 455, 456, 457, 458, 459, 460, 461, 462, 463, 464, 465, 466, 467, 468, 469, 470, 471, 472, 473, 474, 475, 476, 477, 478, 479, 480, 481, 482, 483, 484, 485, 486, 487, 488, 489, 490, 491, 492, 493, 494, 495, 496, 497, 498, 499, 500, 501, 502, 503, 504, 505, 506, 507, 508, 509, 510, 511, 512, 513, 514, 515, 516, 517, 518, 519, 520, 521, 522, 523, 524, 525, 526, 527, 528, 529, 530, 531, 532, 533, 534, 535, 536, 537, 538, 539, 540, 541, 542, 543, 544, 545, 546, 547, 548, 549, 550, 551, 552, 553, 554, 555, 556, 557, 558, 559, 560, 561, 562, 563, 564, 565, 566, 567, 568, 569, 570, 571, 572, 573, 574, 575, 576, 577, 578, 579, 580, 581, 582, 583, 584, 585, 586, 587, 588, 589, 590, 591, 592, 593, 594, 595, 596, 597, 598, 599, 600, 601, 602, 603, 604, 605, 606, 607, 608, 609, 610, 611, 612, 613, 614, 615, 616, 617, 618, 619, 620, 621, 622, 623, 624, 625, 626, 627, 628, 629, 630, 631, 632, 633, 634, 635, 636, 637, 638, 639, 640, 641, 642, 643, 644, 645, 646, 647, 648, 649, 650, 651, 652, 653, 654, 655, 656, 657, 658, 659, 660, 661, 662, 663, 664, 665, 666, 667, 668, 669, 670, 671, 672, 673, 674, 675, 676, 677, 678, 679, 680, 681, 682, 683, 684, 685, 686, 687, 688, 689, 690, 691, 692, 693, 694, 695, 696, 697, 698, 699, 700, 701, 702, 703, 704, 705, 706, 707, 708, 709, 710, 711, 712, 713, 714, 715, 716, 717, 718, 719, 720, 721, 722, 723], 1.0, 'REPLACE')
_m = ob_door.modifiers.new('Armature', 'ARMATURE')
_m.object = ob_armature
_m.use_deform_preserve_volume = True
_m.vertex_group = 'door'
ob_armature.location = (-0.6558, 0.0, 0.5)

# ---- collection membership
col_collection.objects.link(ob_door)
col_collection.objects.link(ob_armature)

# ---- scene / render settings (as saved in the file)
scene.frame_start = 1; scene.frame_end = 70; scene.frame_set(8)
scene.render.engine = 'BLENDER_EEVEE_NEXT'
bpy.context.view_layer.update()

# ---- added for rendering (the .blend has no active camera): camera
cam_auto = bpy.data.cameras.new('AutoCamera')
cam_auto.lens = 50.0
cam_auto.sensor_width = 36.0
cam_auto.clip_end = 1000.0
ob_auto_camera = bpy.data.objects.new('AutoCamera', cam_auto)
scene.collection.objects.link(ob_auto_camera)
ob_auto_camera.location = (2.14286, -2.11625, 2.73128)
ob_auto_camera.rotation_euler = (1.09748, -7.21219e-08, 0.694738)
scene.camera = ob_auto_camera
bpy.context.view_layer.update()
